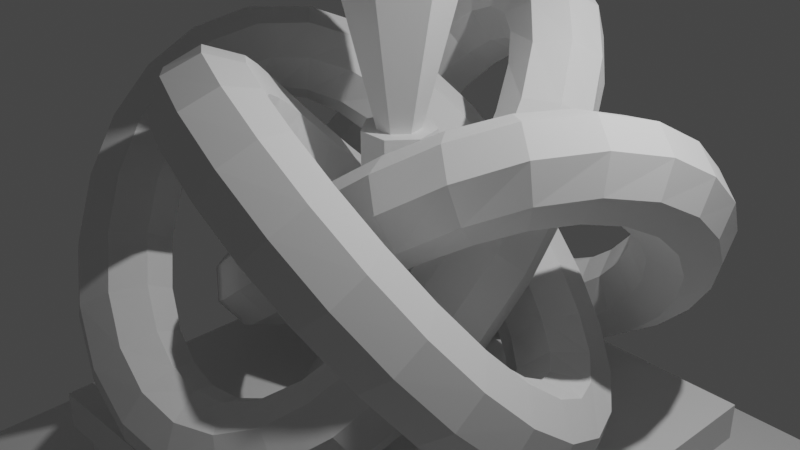# Source: TorusKnotStatue.blend  (saved by Blender 2.92.15; exported with 4.5.12 LTS)
import bpy
from mathutils import Matrix  # noqa: F401  (used for matrix-valued properties, if any)

bpy.ops.wm.read_factory_settings(use_empty=True)
scene = bpy.context.scene
scene.name = 'Scene'

# ---- collections
col_collection = bpy.data.collections.new('Collection'); scene.collection.children.link(col_collection)

# ---- world
world_world = bpy.data.worlds.new('World'); scene.world = world_world
world_world.use_nodes = True; world_world.node_tree.nodes.clear()
_N = world_world.node_tree.nodes; _L = world_world.node_tree.links
n0 = _N.new('ShaderNodeOutputWorld'); n0.name = 'World Output'; n0.location = (300, 300)
n1 = _N.new('ShaderNodeBackground'); n1.name = 'Background'; n1.location = (10, 300)
n1.inputs[0].default_value = (0.05088, 0.05088, 0.05088, 1.0)
_L.new(n1.outputs[0], n0.inputs[0])
n0.is_active_output = True
world_world.color = (0.05088, 0.05088, 0.05088)
world_world.use_sun_shadow = False
world_world.sun_shadow_jitter_overblur = 0.0

# ---- cameras
cam_camera = bpy.data.cameras.new('Camera')
cam_camera.clip_end = 100.0
cam_camera.ortho_scale = 7.314

# ---- lights
light_light = bpy.data.lights.new('Light', 'POINT')
light_light.transmission_factor = 0.0
light_light.energy = 1000.0
light_light.shadow_soft_size = 0.1
light_light.shadow_maximum_resolution = 0.006
light_light.use_absolute_resolution = True

# ---- meshes
me_torusknot = bpy.data.meshes.new('TorusKnot')
me_torusknot.from_pydata([(0.6679, -0.02547, -0.02467), (0.814, -0.264, 0.2365), (1.167, -0.3479, 0.3591), (1.519, -0.228, 0.2714), (1.665, 0.02547, 0.02467), (1.519, 0.264, -0.2365), (1.167, 0.3479, -0.3591), (0.814, 0.228, -0.2714), (0.6262, 0.4563, 0.4364), (0.7645, 0.2375, 0.7182), (1.108, 0.1914, 0.8814), (1.454, 0.3449, 0.8304), (1.602, 0.6082, 0.595), (1.463, 0.827, 0.3132), (1.12, 0.8732, 0.15), (0.7736, 0.7196, 0.201), (0.4987, 0.9104, 0.8371), (0.6131, 0.7151, 1.146), (0.9301, 0.7091, 1.36), (1.264, 0.896, 1.354), (1.419, 1.166, 1.132), (1.305, 1.362, 0.8237), (0.9878, 1.368, 0.6095), (0.6539, 1.181, 0.615), (0.3087, 1.304, 1.136), (0.3779, 1.136, 1.472), (0.6419, 1.177, 1.746), (0.9461, 1.404, 1.797), (1.112, 1.683, 1.594), (1.043, 1.851, 1.257), (0.7791, 1.809, 0.9834), (0.4749, 1.583, 0.933), (0.09214, 1.607, 1.317), (0.09418, 1.471, 1.675), (0.2654, 1.572, 2.002), (0.5055, 1.85, 2.107), (0.6739, 2.144, 1.928), (0.6719, 2.28, 1.57), (0.5006, 2.18, 1.243), (0.2605, 1.901, 1.138), (-0.1274, 1.817, 1.4), (-0.2075, 1.71, 1.759), (-0.1687, 1.871, 2.104), (-0.03378, 2.205, 2.233), (0.1183, 2.517, 2.071), (0.1984, 2.623, 1.712), (0.1597, 2.462, 1.367), (0.02471, 2.128, 1.238), (-0.3727, 1.955, 1.4), (-0.531, 1.866, 1.737), (-0.6299, 2.062, 2.05), (-0.6115, 2.43, 2.156), (-0.4865, 2.752, 1.993), (-0.3283, 2.842, 1.656), (-0.2294, 2.645, 1.343), (-0.2478, 2.278, 1.237), (-0.6717, 2.024, 1.292), (-0.8872, 1.937, 1.596), (-1.091, 2.138, 1.85), (-1.164, 2.51, 1.905), (-1.063, 2.834, 1.729), (-0.8477, 2.921, 1.425), (-0.6438, 2.72, 1.171), (-0.5709, 2.349, 1.116), (-1.004, 2.006, 1.063), (-1.255, 1.912, 1.336), (-1.528, 2.099, 1.528), (-1.663, 2.458, 1.528), (-1.58, 2.777, 1.335), (-1.329, 2.871, 1.062), (-1.056, 2.685, 0.8691), (-0.9217, 2.326, 0.8695), (-1.329, 1.894, 0.732), (-1.601, 1.789, 0.9799), (-1.919, 1.952, 1.118), (-2.096, 2.288, 1.066), (-2.028, 2.599, 0.8535), (-1.756, 2.704, 0.6057), (-1.439, 2.541, 0.4674), (-1.262, 2.205, 0.5198), (-1.61, 1.695, 0.3435), (-1.894, 1.578, 0.5721), (-2.242, 1.71, 0.6608), (-2.45, 2.015, 0.5577), (-2.397, 2.312, 0.3232), (-2.113, 2.429, 0.09461), (-1.765, 2.296, 0.005853), (-1.557, 1.992, 0.1089), (-1.822, 1.428, -0.05243), (-2.112, 1.299, 0.1614), (-2.481, 1.392, 0.2021), (-2.712, 1.654, 0.04565), (-2.671, 1.93, -0.2162), (-2.381, 2.059, -0.43), (-2.012, 1.965, -0.4706), (-1.781, 1.704, -0.3142), (-1.949, 1.122, -0.4066), (-2.241, 0.9803, -0.2041), (-2.622, 1.021, -0.2129), (-2.867, 1.221, -0.4277), (-2.835, 1.462, -0.7227), (-2.543, 1.604, -0.9252), (-2.162, 1.563, -0.9164), (-1.916, 1.364, -0.7016), (-1.99, 0.8149, -0.6828), (-2.28, 0.6579, -0.4879), (-2.657, 0.6236, -0.544), (-2.901, 0.7323, -0.8184), (-2.868, 0.9201, -1.15), (-2.579, 1.077, -1.345), (-2.202, 1.111, -1.289), (-1.958, 1.003, -1.015), (-1.956, 0.5326, -0.8719), (-2.236, 0.36, -0.676), (-2.585, 0.2282, -0.7618), (-2.798, 0.2144, -1.079), (-2.751, 0.3266, -1.442), (-2.472, 0.4992, -1.638), (-2.123, 0.6311, -1.552), (-1.909, 0.6449, -1.235), (-1.847, 0.2687, -0.9847), (-2.111, 0.08851, -0.7745), (-2.408, -0.1409, -0.8512), (-2.563, -0.2851, -1.17), (-2.486, -0.2597, -1.544), (-2.222, -0.07945, -1.754), (-1.925, 0.15, -1.677), (-1.77, 0.2942, -1.359), (-1.644, 0.001101, -1.01), (-1.894, -0.1716, -0.7779), (-2.134, -0.4682, -0.8109), (-2.222, -0.7149, -1.09), (-2.108, -0.7671, -1.451), (-1.857, -0.5944, -1.683), (-1.618, -0.2979, -1.65), (-1.529, -0.0512, -1.372), (-1.336, -0.2582, -0.9179), (-1.579, -0.416, -0.6672), (-1.771, -0.7463, -0.6479), (-1.801, -1.056, -0.8713), (-1.65, -1.163, -1.206), (-1.408, -1.005, -1.457), (-1.216, -0.6747, -1.476), (-1.186, -0.3654, -1.253), (-0.9458, -0.4737, -0.7014), (-1.182, -0.6214, -0.4388), (-1.334, -0.9669, -0.3752), (-1.313, -1.308, -0.548), (-1.131, -1.444, -0.8559), (-0.895, -1.296, -1.119), (-0.7431, -0.951, -1.182), (-0.7641, -0.6102, -1.009), (-0.5014, -0.6155, -0.3875), (-0.7266, -0.7615, -0.1148), (-0.838, -1.114, -0.01577), (-0.7703, -1.466, -0.1485), (-0.5632, -1.612, -0.4353), (-0.3379, -1.466, -0.708), (-0.2265, -1.114, -0.807), (-0.2942, -0.7615, -0.6742), (-0.03089, -0.6682, -0.02388), (-0.238, -0.8142, 0.2629), (-0.3058, -1.167, 0.3956), (-0.1944, -1.519, 0.2966), (0.03089, -1.665, 0.02388), (0.238, -1.519, -0.2629), (0.3058, -1.167, -0.3956), (0.1944, -0.8142, -0.2966), (0.4397, -0.6287, 0.3341), (0.258, -0.7653, 0.642), (0.237, -1.106, 0.8148), (0.389, -1.451, 0.7513), (0.6248, -1.599, 0.4887), (0.8065, -1.463, 0.1807), (0.8275, -1.122, 0.007931), (0.6756, -0.7765, 0.07146), (0.8813, -0.5067, 0.6344), (0.731, -0.6138, 0.9696), (0.7607, -0.9232, 1.193), (0.953, -1.253, 1.174), (1.195, -1.411, 0.9229), (1.346, -1.304, 0.5877), (1.316, -0.9947, 0.3644), (1.124, -0.6644, 0.3837), (1.261, -0.3264, 0.8417), (1.147, -0.3787, 1.203), (1.235, -0.6254, 1.482), (1.475, -0.9219, 1.515), (1.725, -1.095, 1.283), (1.84, -1.042, 0.9213), (1.751, -0.7957, 0.6425), (1.512, -0.4991, 0.6095), (1.556, -0.1188, 0.951), (1.479, -0.09339, 1.325), (1.634, -0.2376, 1.644), (1.931, -0.467, 1.72), (2.195, -0.6472, 1.51), (2.272, -0.6727, 1.136), (2.117, -0.5284, 0.8176), (1.82, -0.299, 0.7409), (1.769, 0.1075, 0.9793), (1.722, 0.2198, 1.342), (1.936, 0.206, 1.659), (2.285, 0.07413, 1.745), (2.564, -0.09846, 1.549), (2.611, -0.2107, 1.186), (2.398, -0.1969, 0.8692), (2.049, -0.06507, 0.7834), (1.915, 0.377, 0.9232), (1.882, 0.5648, 1.255), (2.126, 0.6734, 1.529), (2.503, 0.6392, 1.586), (2.793, 0.4822, 1.391), (2.825, 0.2944, 1.059), (2.581, 0.1858, 0.7844), (2.204, 0.22, 0.7282), (1.986, 0.6976, 0.7584), (1.954, 0.9391, 1.053), (2.2, 1.139, 1.268), (2.58, 1.179, 1.277), (2.872, 1.037, 1.075), (2.905, 0.7958, 0.7796), (2.659, 0.5962, 0.5648), (2.278, 0.5556, 0.556), (1.967, 1.041, 0.4828), (1.926, 1.317, 0.7446), (2.158, 1.579, 0.901), (2.527, 1.672, 0.8604), (2.817, 1.543, 0.6465), (2.858, 1.267, 0.3847), (2.626, 1.006, 0.2283), (2.257, 0.9122, 0.2689), (1.853, 1.37, 0.1242), (1.8, 1.668, 0.3587), (2.008, 1.972, 0.4618), (2.356, 2.104, 0.373), (2.64, 1.987, 0.1444), (2.693, 1.69, -0.09011), (2.485, 1.386, -0.1932), (2.137, 1.253, -0.1044), (1.654, 1.651, -0.2726), (1.587, 1.962, -0.06036), (1.763, 2.298, -0.008012), (2.081, 2.461, -0.1462), (2.353, 2.356, -0.3941), (2.42, 2.045, -0.6063), (2.244, 1.709, -0.6587), (1.926, 1.546, -0.5204), (1.391, 1.861, -0.6567), (1.308, 2.181, -0.4635), (1.443, 2.539, -0.4632), (1.715, 2.726, -0.6559), (1.967, 2.632, -0.9288), (2.049, 2.312, -1.122), (1.915, 1.954, -1.122), (1.642, 1.767, -0.9296), (1.096, 1.987, -0.9805), (0.9956, 2.311, -0.8043), (1.069, 2.683, -0.8592), (1.272, 2.884, -1.113), (1.488, 2.797, -1.417), (1.589, 2.473, -1.593), (1.516, 2.101, -1.538), (1.312, 1.9, -1.284), (0.8105, 2.031, -1.214), (0.6856, 2.353, -1.051), (0.6672, 2.721, -1.157), (0.7661, 2.917, -1.47), (0.9244, 2.828, -1.807), (1.049, 2.505, -1.97), (1.068, 2.138, -1.864), (0.9688, 1.941, -1.551), (0.5525, 2.004, -1.361), (0.4004, 2.315, -1.199), (0.2654, 2.649, -1.328), (0.2267, 2.81, -1.673), (0.3068, 2.704, -2.032), (0.4589, 2.392, -2.194), (0.5938, 2.058, -2.065), (0.6326, 1.897, -1.72), (0.2954, 1.898, -1.43), (0.1271, 2.192, -1.252), (-0.1131, 2.471, -1.357), (-0.2843, 2.571, -1.684), (-0.2863, 2.435, -2.041), (-0.118, 2.142, -2.22), (0.1221, 1.863, -2.115), (0.2934, 1.762, -1.788), (0.01875, 1.686, -1.393), (-0.1474, 1.965, -1.191), (-0.4516, 2.191, -1.241), (-0.7156, 2.233, -1.515), (-0.7848, 2.065, -1.852), (-0.6186, 1.786, -2.054), (-0.3145, 1.56, -2.004), (-0.05044, 1.518, -1.73), (-0.2502, 1.365, -1.217), (-0.4054, 1.636, -0.9951), (-0.7393, 1.823, -0.9896), (-1.056, 1.817, -1.204), (-1.171, 1.621, -1.512), (-1.016, 1.351, -1.735), (-0.6817, 1.164, -1.74), (-0.3647, 1.17, -1.526), (-0.4711, 0.9624, -0.9054), (-0.6185, 1.226, -0.67), (-0.9653, 1.379, -0.619), (-1.308, 1.333, -0.7822), (-1.447, 1.114, -1.064), (-1.299, 0.851, -1.299), (-0.9525, 0.6974, -1.35), (-0.6095, 0.7436, -1.187), (-0.6152, 0.5068, -0.491), (-0.7613, 0.7603, -0.2443), (-1.114, 0.8802, -0.1566), (-1.467, 0.7963, -0.2792), (-1.613, 0.5577, -0.5403), (-1.467, 0.3043, -0.787), (-1.114, 0.1844, -0.8748), (-0.7613, 0.2683, -0.7522), (-0.6679, 0.02547, -0.02467), (-0.814, 0.264, 0.2365), (-1.167, 0.3479, 0.3591), (-1.519, 0.228, 0.2714), (-1.665, -0.02547, 0.02467), (-1.519, -0.264, -0.2365), (-1.167, -0.3479, -0.3591), (-0.814, -0.228, -0.2714), (-0.6262, -0.4563, 0.4364), (-0.7645, -0.2375, 0.7182), (-1.108, -0.1914, 0.8814), (-1.454, -0.3449, 0.8304), (-1.602, -0.6082, 0.595), (-1.463, -0.827, 0.3132), (-1.12, -0.8732, 0.15), (-0.7736, -0.7196, 0.201), (-0.4987, -0.9104, 0.8371), (-0.6131, -0.7151, 1.146), (-0.9301, -0.7091, 1.36), (-1.264, -0.896, 1.354), (-1.419, -1.166, 1.132), (-1.305, -1.362, 0.8237), (-0.9878, -1.368, 0.6095), (-0.6539, -1.181, 0.615), (-0.3087, -1.304, 1.136), (-0.3779, -1.136, 1.472), (-0.6419, -1.177, 1.746), (-0.9461, -1.404, 1.797), (-1.112, -1.683, 1.594), (-1.043, -1.851, 1.257), (-0.7791, -1.809, 0.9834), (-0.4749, -1.583, 0.933), (-0.09214, -1.607, 1.317), (-0.09418, -1.471, 1.675), (-0.2654, -1.572, 2.002), (-0.5055, -1.85, 2.107), (-0.6739, -2.144, 1.928), (-0.6719, -2.28, 1.57), (-0.5006, -2.18, 1.243), (-0.2605, -1.901, 1.138), (0.1274, -1.817, 1.4), (0.2075, -1.71, 1.759), (0.1687, -1.871, 2.104), (0.03378, -2.205, 2.233), (-0.1183, -2.517, 2.071), (-0.1984, -2.623, 1.712), (-0.1597, -2.462, 1.367), (-0.02471, -2.128, 1.238), (0.3727, -1.955, 1.4), (0.531, -1.866, 1.737), (0.6299, -2.062, 2.05), (0.6115, -2.43, 2.156), (0.4865, -2.752, 1.993), (0.3283, -2.842, 1.656), (0.2294, -2.645, 1.343), (0.2478, -2.278, 1.237), (0.6717, -2.024, 1.292), (0.8872, -1.937, 1.596), (1.091, -2.138, 1.85), (1.164, -2.51, 1.905), (1.063, -2.834, 1.729), (0.8477, -2.921, 1.425), (0.6438, -2.72, 1.171), (0.5709, -2.349, 1.116), (1.004, -2.006, 1.063), (1.255, -1.912, 1.336), (1.528, -2.099, 1.528), (1.663, -2.458, 1.528), (1.58, -2.777, 1.335), (1.329, -2.871, 1.062), (1.056, -2.685, 0.8691), (0.9217, -2.326, 0.8695), (1.329, -1.894, 0.732), (1.601, -1.789, 0.9799), (1.919, -1.952, 1.118), (2.096, -2.288, 1.066), (2.028, -2.599, 0.8535), (1.756, -2.704, 0.6057), (1.439, -2.541, 0.4674), (1.262, -2.205, 0.5198), (1.61, -1.695, 0.3435), (1.894, -1.578, 0.5721), (2.242, -1.71, 0.6608), (2.45, -2.015, 0.5577), (2.397, -2.312, 0.3232), (2.113, -2.429, 0.09461), (1.765, -2.296, 0.005853), (1.557, -1.992, 0.1089), (1.822, -1.428, -0.05243), (2.112, -1.299, 0.1614), (2.481, -1.392, 0.2021), (2.712, -1.654, 0.04565), (2.671, -1.93, -0.2162), (2.381, -2.059, -0.43), (2.012, -1.965, -0.4706), (1.781, -1.704, -0.3142), (1.949, -1.122, -0.4066), (2.241, -0.9803, -0.2041), (2.622, -1.021, -0.2129), (2.867, -1.221, -0.4277), (2.835, -1.462, -0.7227), (2.543, -1.604, -0.9252), (2.162, -1.563, -0.9164), (1.916, -1.364, -0.7016), (1.99, -0.8149, -0.6828), (2.28, -0.6579, -0.4879), (2.657, -0.6236, -0.544), (2.901, -0.7323, -0.8184), (2.868, -0.9201, -1.15), (2.579, -1.077, -1.345), (2.202, -1.111, -1.289), (1.958, -1.003, -1.015), (1.956, -0.5326, -0.8719), (2.236, -0.36, -0.676), (2.585, -0.2282, -0.7618), (2.798, -0.2144, -1.079), (2.751, -0.3266, -1.442), (2.472, -0.4992, -1.638), (2.123, -0.6311, -1.552), (1.909, -0.6449, -1.235), (1.847, -0.2687, -0.9847), (2.111, -0.08851, -0.7745), (2.408, 0.1409, -0.8512), (2.563, 0.2851, -1.17), (2.486, 0.2597, -1.544), (2.222, 0.07945, -1.754), (1.925, -0.15, -1.677), (1.77, -0.2942, -1.359), (1.644, -0.001101, -1.01), (1.894, 0.1716, -0.7779), (2.134, 0.4682, -0.8109), (2.222, 0.7149, -1.09), (2.108, 0.7671, -1.451), (1.857, 0.5944, -1.683), (1.618, 0.2979, -1.65), (1.529, 0.0512, -1.372), (1.336, 0.2582, -0.9179), (1.579, 0.416, -0.6672), (1.771, 0.7463, -0.6479), (1.801, 1.056, -0.8713), (1.65, 1.163, -1.206), (1.408, 1.005, -1.457), (1.216, 0.6747, -1.476), (1.186, 0.3654, -1.253), (0.9458, 0.4737, -0.7014), (1.182, 0.6214, -0.4388), (1.334, 0.9669, -0.3752), (1.313, 1.308, -0.548), (1.131, 1.444, -0.8559), (0.895, 1.296, -1.119), (0.7431, 0.951, -1.182), (0.7641, 0.6102, -1.009), (0.5014, 0.6155, -0.3875), (0.7266, 0.7615, -0.1148), (0.838, 1.114, -0.01577), (0.7703, 1.466, -0.1485), (0.5632, 1.612, -0.4353), (0.3379, 1.466, -0.708), (0.2265, 1.114, -0.807), (0.2942, 0.7615, -0.6742), (0.03089, 0.6682, -0.02388), (0.238, 0.8142, 0.2629), (0.3058, 1.167, 0.3956), (0.1944, 1.519, 0.2966), (-0.03089, 1.665, 0.02388), (-0.238, 1.519, -0.2629), (-0.3058, 1.167, -0.3956), (-0.1944, 0.8142, -0.2966), (-0.4397, 0.6287, 0.3341), (-0.258, 0.7653, 0.642), (-0.237, 1.106, 0.8148), (-0.389, 1.451, 0.7513), (-0.6248, 1.599, 0.4887), (-0.8065, 1.463, 0.1807), (-0.8275, 1.122, 0.007931), (-0.6756, 0.7765, 0.07146), (-0.8813, 0.5067, 0.6344), (-0.731, 0.6138, 0.9696), (-0.7607, 0.9232, 1.193), (-0.953, 1.253, 1.174), (-1.195, 1.411, 0.9229), (-1.346, 1.304, 0.5877), (-1.316, 0.9947, 0.3644), (-1.124, 0.6644, 0.3837), (-1.261, 0.3264, 0.8417), (-1.147, 0.3787, 1.203), (-1.235, 0.6254, 1.482), (-1.475, 0.9219, 1.515), (-1.725, 1.095, 1.283), (-1.84, 1.042, 0.9213), (-1.751, 0.7957, 0.6425), (-1.512, 0.4991, 0.6095), (-1.556, 0.1188, 0.951), (-1.479, 0.09339, 1.325), (-1.634, 0.2376, 1.644), (-1.931, 0.467, 1.72), (-2.195, 0.6472, 1.51), (-2.272, 0.6727, 1.136), (-2.117, 0.5284, 0.8176), (-1.82, 0.299, 0.7409), (-1.769, -0.1075, 0.9793), (-1.722, -0.2198, 1.342), (-1.936, -0.206, 1.659), (-2.285, -0.07413, 1.745), (-2.564, 0.09846, 1.549), (-2.611, 0.2107, 1.186), (-2.398, 0.1969, 0.8692), (-2.049, 0.06507, 0.7834), (-1.915, -0.377, 0.9232), (-1.882, -0.5648, 1.255), (-2.126, -0.6734, 1.529), (-2.503, -0.6392, 1.586), (-2.793, -0.4822, 1.391), (-2.825, -0.2944, 1.059), (-2.581, -0.1858, 0.7844), (-2.204, -0.22, 0.7282), (-1.986, -0.6976, 0.7584), (-1.954, -0.9391, 1.053), (-2.2, -1.139, 1.268), (-2.58, -1.179, 1.277), (-2.872, -1.037, 1.075), (-2.905, -0.7958, 0.7796), (-2.659, -0.5962, 0.5648), (-2.278, -0.5556, 0.556), (-1.967, -1.041, 0.4828), (-1.926, -1.317, 0.7446), (-2.158, -1.579, 0.901), (-2.527, -1.672, 0.8604), (-2.817, -1.543, 0.6465), (-2.858, -1.267, 0.3847), (-2.626, -1.006, 0.2283), (-2.257, -0.9122, 0.2689), (-1.853, -1.37, 0.1242), (-1.8, -1.668, 0.3587), (-2.008, -1.972, 0.4618), (-2.356, -2.104, 0.373), (-2.64, -1.987, 0.1444), (-2.693, -1.69, -0.09011), (-2.485, -1.386, -0.1932), (-2.137, -1.253, -0.1044), (-1.654, -1.651, -0.2726), (-1.587, -1.962, -0.06036), (-1.763, -2.298, -0.008012), (-2.081, -2.461, -0.1462), (-2.353, -2.356, -0.3941), (-2.42, -2.045, -0.6063), (-2.244, -1.709, -0.6587), (-1.926, -1.546, -0.5204), (-1.391, -1.861, -0.6567), (-1.308, -2.181, -0.4635), (-1.443, -2.539, -0.4632), (-1.715, -2.726, -0.6559), (-1.967, -2.632, -0.9288), (-2.049, -2.312, -1.122), (-1.915, -1.954, -1.122), (-1.642, -1.767, -0.9296), (-1.096, -1.987, -0.9805), (-0.9956, -2.311, -0.8043), (-1.069, -2.683, -0.8592), (-1.272, -2.884, -1.113), (-1.488, -2.797, -1.417), (-1.589, -2.473, -1.593), (-1.516, -2.101, -1.538), (-1.312, -1.9, -1.284), (-0.8105, -2.031, -1.214), (-0.6856, -2.353, -1.051), (-0.6672, -2.721, -1.157), (-0.7661, -2.917, -1.47), (-0.9244, -2.828, -1.807), (-1.049, -2.505, -1.97), (-1.068, -2.138, -1.864), (-0.9688, -1.941, -1.551), (-0.5525, -2.004, -1.361), (-0.4004, -2.315, -1.199), (-0.2654, -2.649, -1.328), (-0.2267, -2.81, -1.673), (-0.3068, -2.704, -2.032), (-0.4589, -2.392, -2.194), (-0.5938, -2.058, -2.065), (-0.6326, -1.897, -1.72), (-0.2954, -1.898, -1.43), (-0.1271, -2.192, -1.252), (0.1131, -2.471, -1.357), (0.2843, -2.571, -1.684), (0.2863, -2.435, -2.041), (0.118, -2.142, -2.22), (-0.1221, -1.863, -2.115), (-0.2934, -1.762, -1.788), (-0.01875, -1.686, -1.393), (0.1474, -1.965, -1.191), (0.4516, -2.191, -1.241), (0.7156, -2.233, -1.515), (0.7848, -2.065, -1.852), (0.6186, -1.786, -2.054), (0.3145, -1.56, -2.004), (0.05044, -1.518, -1.73), (0.2502, -1.365, -1.217), (0.4054, -1.636, -0.9951), (0.7393, -1.823, -0.9896), (1.056, -1.817, -1.204), (1.171, -1.621, -1.512), (1.016, -1.351, -1.735), (0.6817, -1.164, -1.74), (0.3647, -1.17, -1.526), (0.4711, -0.9624, -0.9054), (0.6185, -1.226, -0.67), (0.9653, -1.379, -0.619), (1.308, -1.333, -0.7822), (1.447, -1.114, -1.064), (1.299, -0.851, -1.299), (0.9525, -0.6974, -1.35), (0.6095, -0.7436, -1.187), (0.6152, -0.5068, -0.491), (0.7613, -0.7603, -0.2443), (1.114, -0.8802, -0.1566), (1.467, -0.7963, -0.2792), (1.613, -0.5577, -0.5403), (1.467, -0.3043, -0.787), (1.114, -0.1844, -0.8748), (0.7613, -0.2683, -0.7522)], [], [(1, 9, 8, 0), (2, 10, 9, 1), (3, 11, 10, 2), (4, 12, 11, 3), (5, 13, 12, 4), (6, 14, 13, 5), (7, 15, 14, 6), (0, 8, 15, 7), (9, 17, 16, 8), (10, 18, 17, 9), (11, 19, 18, 10), (12, 20, 19, 11), (13, 21, 20, 12), (14, 22, 21, 13), (15, 23, 22, 14), (8, 16, 23, 15), (17, 25, 24, 16), (18, 26, 25, 17), (19, 27, 26, 18), (20, 28, 27, 19), (21, 29, 28, 20), (22, 30, 29, 21), (23, 31, 30, 22), (16, 24, 31, 23), (25, 33, 32, 24), (26, 34, 33, 25), (27, 35, 34, 26), (28, 36, 35, 27), (29, 37, 36, 28), (30, 38, 37, 29), (31, 39, 38, 30), (24, 32, 39, 31), (33, 41, 40, 32), (34, 42, 41, 33), (35, 43, 42, 34), (36, 44, 43, 35), (37, 45, 44, 36), (38, 46, 45, 37), (39, 47, 46, 38), (32, 40, 47, 39), (41, 49, 48, 40), (42, 50, 49, 41), (43, 51, 50, 42), (44, 52, 51, 43), (45, 53, 52, 44), (46, 54, 53, 45), (47, 55, 54, 46), (40, 48, 55, 47), (49, 57, 56, 48), (50, 58, 57, 49), (51, 59, 58, 50), (52, 60, 59, 51), (53, 61, 60, 52), (54, 62, 61, 53), (55, 63, 62, 54), (48, 56, 63, 55), (57, 65, 64, 56), (58, 66, 65, 57), (59, 67, 66, 58), (60, 68, 67, 59), (61, 69, 68, 60), (62, 70, 69, 61), (63, 71, 70, 62), (56, 64, 71, 63), (65, 73, 72, 64), (66, 74, 73, 65), (67, 75, 74, 66), (68, 76, 75, 67), (69, 77, 76, 68), (70, 78, 77, 69), (71, 79, 78, 70), (64, 72, 79, 71), (73, 81, 80, 72), (74, 82, 81, 73), (75, 83, 82, 74), (76, 84, 83, 75), (77, 85, 84, 76), (78, 86, 85, 77), (79, 87, 86, 78), (72, 80, 87, 79), (81, 89, 88, 80), (82, 90, 89, 81), (83, 91, 90, 82), (84, 92, 91, 83), (85, 93, 92, 84), (86, 94, 93, 85), (87, 95, 94, 86), (80, 88, 95, 87), (89, 97, 96, 88), (90, 98, 97, 89), (91, 99, 98, 90), (92, 100, 99, 91), (93, 101, 100, 92), (94, 102, 101, 93), (95, 103, 102, 94), (88, 96, 103, 95), (97, 105, 104, 96), (98, 106, 105, 97), (99, 107, 106, 98), (100, 108, 107, 99), (101, 109, 108, 100), (102, 110, 109, 101), (103, 111, 110, 102), (96, 104, 111, 103), (105, 113, 112, 104), (106, 114, 113, 105), (107, 115, 114, 106), (108, 116, 115, 107), (109, 117, 116, 108), (110, 118, 117, 109), (111, 119, 118, 110), (104, 112, 119, 111), (113, 121, 120, 112), (114, 122, 121, 113), (115, 123, 122, 114), (116, 124, 123, 115), (117, 125, 124, 116), (118, 126, 125, 117), (119, 127, 126, 118), (112, 120, 127, 119), (121, 129, 128, 120), (122, 130, 129, 121), (123, 131, 130, 122), (124, 132, 131, 123), (125, 133, 132, 124), (126, 134, 133, 125), (127, 135, 134, 126), (120, 128, 135, 127), (129, 137, 136, 128), (130, 138, 137, 129), (131, 139, 138, 130), (132, 140, 139, 131), (133, 141, 140, 132), (134, 142, 141, 133), (135, 143, 142, 134), (128, 136, 143, 135), (137, 145, 144, 136), (138, 146, 145, 137), (139, 147, 146, 138), (140, 148, 147, 139), (141, 149, 148, 140), (142, 150, 149, 141), (143, 151, 150, 142), (136, 144, 151, 143), (145, 153, 152, 144), (146, 154, 153, 145), (147, 155, 154, 146), (148, 156, 155, 147), (149, 157, 156, 148), (150, 158, 157, 149), (151, 159, 158, 150), (144, 152, 159, 151), (153, 161, 160, 152), (154, 162, 161, 153), (155, 163, 162, 154), (156, 164, 163, 155), (157, 165, 164, 156), (158, 166, 165, 157), (159, 167, 166, 158), (152, 160, 167, 159), (161, 169, 168, 160), (162, 170, 169, 161), (163, 171, 170, 162), (164, 172, 171, 163), (165, 173, 172, 164), (166, 174, 173, 165), (167, 175, 174, 166), (160, 168, 175, 167), (169, 177, 176, 168), (170, 178, 177, 169), (171, 179, 178, 170), (172, 180, 179, 171), (173, 181, 180, 172), (174, 182, 181, 173), (175, 183, 182, 174), (168, 176, 183, 175), (177, 185, 184, 176), (178, 186, 185, 177), (179, 187, 186, 178), (180, 188, 187, 179), (181, 189, 188, 180), (182, 190, 189, 181), (183, 191, 190, 182), (176, 184, 191, 183), (185, 193, 192, 184), (186, 194, 193, 185), (187, 195, 194, 186), (188, 196, 195, 187), (189, 197, 196, 188), (190, 198, 197, 189), (191, 199, 198, 190), (184, 192, 199, 191), (193, 201, 200, 192), (194, 202, 201, 193), (195, 203, 202, 194), (196, 204, 203, 195), (197, 205, 204, 196), (198, 206, 205, 197), (199, 207, 206, 198), (192, 200, 207, 199), (201, 209, 208, 200), (202, 210, 209, 201), (203, 211, 210, 202), (204, 212, 211, 203), (205, 213, 212, 204), (206, 214, 213, 205), (207, 215, 214, 206), (200, 208, 215, 207), (209, 217, 216, 208), (210, 218, 217, 209), (211, 219, 218, 210), (212, 220, 219, 211), (213, 221, 220, 212), (214, 222, 221, 213), (215, 223, 222, 214), (208, 216, 223, 215), (217, 225, 224, 216), (218, 226, 225, 217), (219, 227, 226, 218), (220, 228, 227, 219), (221, 229, 228, 220), (222, 230, 229, 221), (223, 231, 230, 222), (216, 224, 231, 223), (225, 233, 232, 224), (226, 234, 233, 225), (227, 235, 234, 226), (228, 236, 235, 227), (229, 237, 236, 228), (230, 238, 237, 229), (231, 239, 238, 230), (224, 232, 239, 231), (233, 241, 240, 232), (234, 242, 241, 233), (235, 243, 242, 234), (236, 244, 243, 235), (237, 245, 244, 236), (238, 246, 245, 237), (239, 247, 246, 238), (232, 240, 247, 239), (241, 249, 248, 240), (242, 250, 249, 241), (243, 251, 250, 242), (244, 252, 251, 243), (245, 253, 252, 244), (246, 254, 253, 245), (247, 255, 254, 246), (240, 248, 255, 247), (249, 257, 256, 248), (250, 258, 257, 249), (251, 259, 258, 250), (252, 260, 259, 251), (253, 261, 260, 252), (254, 262, 261, 253), (255, 263, 262, 254), (248, 256, 263, 255), (257, 265, 264, 256), (258, 266, 265, 257), (259, 267, 266, 258), (260, 268, 267, 259), (261, 269, 268, 260), (262, 270, 269, 261), (263, 271, 270, 262), (256, 264, 271, 263), (265, 273, 272, 264), (266, 274, 273, 265), (267, 275, 274, 266), (268, 276, 275, 267), (269, 277, 276, 268), (270, 278, 277, 269), (271, 279, 278, 270), (264, 272, 279, 271), (273, 281, 280, 272), (274, 282, 281, 273), (275, 283, 282, 274), (276, 284, 283, 275), (277, 285, 284, 276), (278, 286, 285, 277), (279, 287, 286, 278), (272, 280, 287, 279), (281, 289, 288, 280), (282, 290, 289, 281), (283, 291, 290, 282), (284, 292, 291, 283), (285, 293, 292, 284), (286, 294, 293, 285), (287, 295, 294, 286), (280, 288, 295, 287), (289, 297, 296, 288), (290, 298, 297, 289), (291, 299, 298, 290), (292, 300, 299, 291), (293, 301, 300, 292), (294, 302, 301, 293), (295, 303, 302, 294), (288, 296, 303, 295), (297, 305, 304, 296), (298, 306, 305, 297), (299, 307, 306, 298), (300, 308, 307, 299), (301, 309, 308, 300), (302, 310, 309, 301), (303, 311, 310, 302), (296, 304, 311, 303), (305, 313, 312, 304), (306, 314, 313, 305), (307, 315, 314, 306), (308, 316, 315, 307), (309, 317, 316, 308), (310, 318, 317, 309), (311, 319, 318, 310), (304, 312, 319, 311), (313, 321, 320, 312), (314, 322, 321, 313), (315, 323, 322, 314), (316, 324, 323, 315), (317, 325, 324, 316), (318, 326, 325, 317), (319, 327, 326, 318), (312, 320, 327, 319), (321, 329, 328, 320), (322, 330, 329, 321), (323, 331, 330, 322), (324, 332, 331, 323), (325, 333, 332, 324), (326, 334, 333, 325), (327, 335, 334, 326), (320, 328, 335, 327), (329, 337, 336, 328), (330, 338, 337, 329), (331, 339, 338, 330), (332, 340, 339, 331), (333, 341, 340, 332), (334, 342, 341, 333), (335, 343, 342, 334), (328, 336, 343, 335), (337, 345, 344, 336), (338, 346, 345, 337), (339, 347, 346, 338), (340, 348, 347, 339), (341, 349, 348, 340), (342, 350, 349, 341), (343, 351, 350, 342), (336, 344, 351, 343), (345, 353, 352, 344), (346, 354, 353, 345), (347, 355, 354, 346), (348, 356, 355, 347), (349, 357, 356, 348), (350, 358, 357, 349), (351, 359, 358, 350), (344, 352, 359, 351), (353, 361, 360, 352), (354, 362, 361, 353), (355, 363, 362, 354), (356, 364, 363, 355), (357, 365, 364, 356), (358, 366, 365, 357), (359, 367, 366, 358), (352, 360, 367, 359), (361, 369, 368, 360), (362, 370, 369, 361), (363, 371, 370, 362), (364, 372, 371, 363), (365, 373, 372, 364), (366, 374, 373, 365), (367, 375, 374, 366), (360, 368, 375, 367), (369, 377, 376, 368), (370, 378, 377, 369), (371, 379, 378, 370), (372, 380, 379, 371), (373, 381, 380, 372), (374, 382, 381, 373), (375, 383, 382, 374), (368, 376, 383, 375), (377, 385, 384, 376), (378, 386, 385, 377), (379, 387, 386, 378), (380, 388, 387, 379), (381, 389, 388, 380), (382, 390, 389, 381), (383, 391, 390, 382), (376, 384, 391, 383), (385, 393, 392, 384), (386, 394, 393, 385), (387, 395, 394, 386), (388, 396, 395, 387), (389, 397, 396, 388), (390, 398, 397, 389), (391, 399, 398, 390), (384, 392, 399, 391), (393, 401, 400, 392), (394, 402, 401, 393), (395, 403, 402, 394), (396, 404, 403, 395), (397, 405, 404, 396), (398, 406, 405, 397), (399, 407, 406, 398), (392, 400, 407, 399), (401, 409, 408, 400), (402, 410, 409, 401), (403, 411, 410, 402), (404, 412, 411, 403), (405, 413, 412, 404), (406, 414, 413, 405), (407, 415, 414, 406), (400, 408, 415, 407), (409, 417, 416, 408), (410, 418, 417, 409), (411, 419, 418, 410), (412, 420, 419, 411), (413, 421, 420, 412), (414, 422, 421, 413), (415, 423, 422, 414), (408, 416, 423, 415), (417, 425, 424, 416), (418, 426, 425, 417), (419, 427, 426, 418), (420, 428, 427, 419), (421, 429, 428, 420), (422, 430, 429, 421), (423, 431, 430, 422), (416, 424, 431, 423), (425, 433, 432, 424), (426, 434, 433, 425), (427, 435, 434, 426), (428, 436, 435, 427), (429, 437, 436, 428), (430, 438, 437, 429), (431, 439, 438, 430), (424, 432, 439, 431), (433, 441, 440, 432), (434, 442, 441, 433), (435, 443, 442, 434), (436, 444, 443, 435), (437, 445, 444, 436), (438, 446, 445, 437), (439, 447, 446, 438), (432, 440, 447, 439), (441, 449, 448, 440), (442, 450, 449, 441), (443, 451, 450, 442), (444, 452, 451, 443), (445, 453, 452, 444), (446, 454, 453, 445), (447, 455, 454, 446), (440, 448, 455, 447), (449, 457, 456, 448), (450, 458, 457, 449), (451, 459, 458, 450), (452, 460, 459, 451), (453, 461, 460, 452), (454, 462, 461, 453), (455, 463, 462, 454), (448, 456, 463, 455), (457, 465, 464, 456), (458, 466, 465, 457), (459, 467, 466, 458), (460, 468, 467, 459), (461, 469, 468, 460), (462, 470, 469, 461), (463, 471, 470, 462), (456, 464, 471, 463), (465, 473, 472, 464), (466, 474, 473, 465), (467, 475, 474, 466), (468, 476, 475, 467), (469, 477, 476, 468), (470, 478, 477, 469), (471, 479, 478, 470), (464, 472, 479, 471), (473, 481, 480, 472), (474, 482, 481, 473), (475, 483, 482, 474), (476, 484, 483, 475), (477, 485, 484, 476), (478, 486, 485, 477), (479, 487, 486, 478), (472, 480, 487, 479), (481, 489, 488, 480), (482, 490, 489, 481), (483, 491, 490, 482), (484, 492, 491, 483), (485, 493, 492, 484), (486, 494, 493, 485), (487, 495, 494, 486), (480, 488, 495, 487), (489, 497, 496, 488), (490, 498, 497, 489), (491, 499, 498, 490), (492, 500, 499, 491), (493, 501, 500, 492), (494, 502, 501, 493), (495, 503, 502, 494), (488, 496, 503, 495), (497, 505, 504, 496), (498, 506, 505, 497), (499, 507, 506, 498), (500, 508, 507, 499), (501, 509, 508, 500), (502, 510, 509, 501), (503, 511, 510, 502), (496, 504, 511, 503), (505, 513, 512, 504), (506, 514, 513, 505), (507, 515, 514, 506), (508, 516, 515, 507), (509, 517, 516, 508), (510, 518, 517, 509), (511, 519, 518, 510), (504, 512, 519, 511), (513, 521, 520, 512), (514, 522, 521, 513), (515, 523, 522, 514), (516, 524, 523, 515), (517, 525, 524, 516), (518, 526, 525, 517), (519, 527, 526, 518), (512, 520, 527, 519), (521, 529, 528, 520), (522, 530, 529, 521), (523, 531, 530, 522), (524, 532, 531, 523), (525, 533, 532, 524), (526, 534, 533, 525), (527, 535, 534, 526), (520, 528, 535, 527), (529, 537, 536, 528), (530, 538, 537, 529), (531, 539, 538, 530), (532, 540, 539, 531), (533, 541, 540, 532), (534, 542, 541, 533), (535, 543, 542, 534), (528, 536, 543, 535), (537, 545, 544, 536), (538, 546, 545, 537), (539, 547, 546, 538), (540, 548, 547, 539), (541, 549, 548, 540), (542, 550, 549, 541), (543, 551, 550, 542), (536, 544, 551, 543), (545, 553, 552, 544), (546, 554, 553, 545), (547, 555, 554, 546), (548, 556, 555, 547), (549, 557, 556, 548), (550, 558, 557, 549), (551, 559, 558, 550), (544, 552, 559, 551), (553, 561, 560, 552), (554, 562, 561, 553), (555, 563, 562, 554), (556, 564, 563, 555), (557, 565, 564, 556), (558, 566, 565, 557), (559, 567, 566, 558), (552, 560, 567, 559), (561, 569, 568, 560), (562, 570, 569, 561), (563, 571, 570, 562), (564, 572, 571, 563), (565, 573, 572, 564), (566, 574, 573, 565), (567, 575, 574, 566), (560, 568, 575, 567), (569, 577, 576, 568), (570, 578, 577, 569), (571, 579, 578, 570), (572, 580, 579, 571), (573, 581, 580, 572), (574, 582, 581, 573), (575, 583, 582, 574), (568, 576, 583, 575), (577, 585, 584, 576), (578, 586, 585, 577), (579, 587, 586, 578), (580, 588, 587, 579), (581, 589, 588, 580), (582, 590, 589, 581), (583, 591, 590, 582), (576, 584, 591, 583), (585, 593, 592, 584), (586, 594, 593, 585), (587, 595, 594, 586), (588, 596, 595, 587), (589, 597, 596, 588), (590, 598, 597, 589), (591, 599, 598, 590), (584, 592, 599, 591), (593, 601, 600, 592), (594, 602, 601, 593), (595, 603, 602, 594), (596, 604, 603, 595), (597, 605, 604, 596), (598, 606, 605, 597), (599, 607, 606, 598), (592, 600, 607, 599), (601, 609, 608, 600), (602, 610, 609, 601), (603, 611, 610, 602), (604, 612, 611, 603), (605, 613, 612, 604), (606, 614, 613, 605), (607, 615, 614, 606), (600, 608, 615, 607), (609, 617, 616, 608), (610, 618, 617, 609), (611, 619, 618, 610), (612, 620, 619, 611), (613, 621, 620, 612), (614, 622, 621, 613), (615, 623, 622, 614), (608, 616, 623, 615), (617, 625, 624, 616), (618, 626, 625, 617), (619, 627, 626, 618), (620, 628, 627, 619), (621, 629, 628, 620), (622, 630, 629, 621), (623, 631, 630, 622), (616, 624, 631, 623), (625, 633, 632, 624), (626, 634, 633, 625), (627, 635, 634, 626), (628, 636, 635, 627), (629, 637, 636, 628), (630, 638, 637, 629), (631, 639, 638, 630), (624, 632, 639, 631), (633, 1, 0, 632), (634, 2, 1, 633), (635, 3, 2, 634), (636, 4, 3, 635), (637, 5, 4, 636), (638, 6, 5, 637), (639, 7, 6, 638), (632, 0, 7, 639)])
_uv = me_torusknot.uv_layers.new(name='UVMap')
_uv.uv.foreach_set('vector', [0.368, 0.6182, 0.6188, 0.8591, 0.7282, 0.7182, 0.4873, 0.4877, 1.083, 0.6796, 1.054, 0.9407, 0.8823, 0.8591, 0.907, 0.6182, 1.26, 0.386, 1.227, 0.6725, 1.054, 0.5957, 1.083, 0.326, 0.5127, 0.5123, 0.8041, 0.7975, 0.6725, 0.9152, 0.386, 0.6357, 0.632, 0.3818, 0.9135, 0.6566, 0.8041, 0.7975, 0.5127, 0.5123, 1.083, 0.3204, 1.06, 0.575, 1.232, 0.6566, 1.26, 0.3818, 0.907, 0.614, 0.8868, 0.8598, 1.06, 0.9366, 1.083, 0.674, 0.4873, 0.4877, 0.7282, 0.7182, 0.8598, 0.6005, 0.614, 0.3643, 0.6188, 0.8591, 0.8575, 1.073, 0.9552, 0.9185, 0.7282, 0.7182, 1.054, 0.9407, 0.965, 1.18, 0.8065, 1.073, 0.8823, 0.8591, 1.227, 0.6725, 1.132, 0.948, 0.965, 0.8546, 1.054, 0.5957, 0.8041, 0.7975, 1.083, 1.066, 0.948, 1.177, 0.6725, 0.9152, 0.9135, 0.6566, 1.181, 0.9119, 1.083, 1.066, 0.8041, 0.7975, 1.06, 0.575, 0.9939, 0.8047, 1.152, 0.9119, 1.232, 0.6566, 0.8868, 0.8598, 0.8269, 1.09, 0.9939, 1.184, 1.06, 0.9366, 0.7282, 0.7182, 0.9552, 0.9185, 1.09, 0.8075, 0.8598, 0.6005, 0.8575, 1.073, 1.068, 1.236, 1.152, 1.068, 0.9552, 0.9185, 0.965, 1.18, 0.821, 1.373, 0.689, 1.236, 0.8065, 1.073, 1.132, 0.948, 0.9731, 1.202, 0.821, 1.089, 0.965, 0.8546, 1.083, 1.066, 1.342, 1.297, 1.202, 1.398, 0.948, 1.177, 1.181, 0.9119, 1.425, 1.129, 1.342, 1.297, 1.083, 1.066, 0.9939, 0.8047, 0.8895, 0.9917, 1.022, 1.129, 1.152, 0.9119, 0.8269, 1.09, 0.7374, 1.291, 0.8895, 1.405, 0.9939, 1.184, 0.9552, 0.9185, 1.152, 1.068, 1.291, 0.9665, 1.09, 0.8075, 1.068, 1.236, 1.235, 1.337, 1.304, 1.159, 1.152, 1.068, 0.821, 1.373, 0.6327, 1.501, 0.5471, 1.337, 0.689, 1.236, 0.9731, 1.202, 0.7528, 1.425, 0.6327, 1.286, 0.821, 1.089, 1.056, 1.342, 0.837, 1.572, 0.7528, 1.425, 0.9731, 1.202, 1.425, 1.129, 1.64, 1.285, 1.572, 1.464, 1.342, 1.297, 0.8895, 0.9917, 0.7503, 1.122, 0.8359, 1.285, 1.022, 1.129, 0.7374, 1.291, 0.6302, 1.45, 0.7503, 1.59, 0.8895, 1.405, 1.152, 1.068, 1.304, 1.159, 1.45, 1.069, 1.291, 0.9665, 1.235, 1.337, 1.355, 1.38, 1.408, 1.2, 1.304, 1.159, 0.6327, 1.501, 0.4156, 1.552, 0.3963, 1.38, 0.5471, 1.337, 0.7528, 1.425, 0.4831, 1.603, 0.4156, 1.436, 0.6327, 1.286, 0.837, 1.572, 0.5592, 1.758, 0.4831, 1.603, 0.7528, 1.425, 0.8359, 1.285, 0.5992, 1.356, 0.5592, 1.536, 0.837, 1.464, 0.7503, 1.122, 0.5798, 1.184, 0.5992, 1.356, 0.8359, 1.285, 0.6302, 1.45, 0.5124, 1.564, 0.5798, 1.731, 0.7503, 1.59, 0.5461, 1.304, 0.4363, 1.408, 0.5124, 1.564, 0.6302, 1.45, 0.3963, 1.38, 0.2345, 1.368, 0.3136, 1.2, 0.4363, 1.2, 0.4156, 1.552, 0.1851, 1.525, 0.2345, 1.368, 0.3963, 1.38, 0.4831, 1.603, 0.1943, 1.715, 0.1851, 1.531, 0.4156, 1.436, 0.5592, 1.758, 0.2567, 1.876, 0.1943, 1.715, 0.4831, 1.603, 0.5992, 1.356, 0.3359, 1.328, 0.2567, 1.496, 0.5592, 1.536, 0.5798, 1.184, 0.3853, 1.171, 0.3359, 1.328, 0.5992, 1.356, 0.5124, 1.564, 0.3761, 1.639, 0.3853, 1.823, 0.5798, 1.731, 0.4363, 1.408, 0.3136, 1.478, 0.3761, 1.639, 0.5124, 1.564, 0.2345, 1.368, 0.0564, 1.298, 0.1642, 1.146, 0.3136, 1.2, 0.1851, 1.525, -0.04557, 1.425, 0.0564, 1.298, 0.2345, 1.368, 0.1943, 1.715, -0.08203, 1.755, -0.04557, 1.569, 0.1851, 1.531, 0.2567, 1.876, -0.03161, 1.917, -0.08203, 1.755, 0.1943, 1.715, 0.3359, 1.328, 0.07615, 1.212, -0.03161, 1.364, 0.2567, 1.496, 0.3853, 1.171, 0.1781, 1.085, 0.07615, 1.212, 0.3359, 1.328, 0.3761, 1.639, 0.2146, 1.674, 0.1781, 1.86, 0.3853, 1.823, 0.3136, 1.478, 0.1642, 1.512, 0.2146, 1.674, 0.3761, 1.639, 0.0564, 1.298, -0.1277, 1.168, -0.002121, 1.031, 0.1642, 1.146, -0.04557, 1.425, -0.2641, 1.264, -0.1277, 1.168, 0.0564, 1.298, -0.08203, 1.755, -0.3314, 1.729, -0.2641, 1.55, -0.04557, 1.569, -0.03161, 1.917, -0.2901, 1.889, -0.3314, 1.729, -0.08203, 1.755, 0.07615, 1.212, -0.1645, 1.031, -0.2901, 1.167, -0.03161, 1.364, 0.1781, 1.085, -0.02809, 0.9346, -0.1645, 1.031, 0.07615, 1.212, 0.2146, 1.674, 0.03916, 1.663, -0.02809, 1.842, 0.1781, 1.86, 0.1642, 1.512, -0.002121, 1.503, 0.03916, 1.663, 0.2146, 1.674, -0.1277, 1.168, -0.3006, 0.9899, -0.1646, 0.866, -0.002121, 1.031, -0.2641, 1.264, -0.4594, 1.059, -0.3006, 0.9899, -0.1277, 1.168, -0.3314, 1.729, -0.5478, 1.644, -0.4594, 1.476, -0.2641, 1.55, 1.889, 1.167, 1.799, 0.9267, 1.644, 1.033, 1.729, 1.264, -0.1645, 1.031, -0.378, 0.8028, -0.5141, 0.9267, -0.2901, 1.167, -0.02809, 0.9346, -0.2193, 0.7337, -0.378, 0.8028, -0.1645, 1.031, 0.03916, 1.663, -0.1309, 1.603, -0.2193, 1.77, -0.02809, 1.842, 1.503, 1.031, 1.447, 0.866, 1.603, 0.7599, 1.663, 0.9347, -0.3006, 0.9899, -0.4471, 0.786, -0.3052, 0.6717, -0.1646, 0.866, -0.4594, 1.059, -0.621, 0.8304, -0.4471, 0.786, -0.3006, 0.9899, 1.644, 1.033, 1.507, 0.7789, 1.355, 0.8304, 1.476, 1.059, 1.799, 0.9267, 1.656, 0.6616, 1.507, 0.7789, 1.644, 1.033, -0.378, 0.8028, -0.5564, 0.5473, -0.6983, 0.6616, -0.5141, 0.9267, -0.2193, 0.7337, -0.3825, 0.5029, -0.5564, 0.5473, -0.378, 0.8028, 1.603, 0.7599, 1.496, 0.5545, 1.648, 0.5029, 1.77, 0.7337, 1.447, 0.866, 1.347, 0.6717, 1.496, 0.5545, 1.603, 0.7599, -0.4471, 0.786, -0.5559, 0.5807, -0.4109, 0.4738, -0.3052, 0.6717, -0.621, 0.8304, -0.7403, 0.601, -0.5559, 0.5807, -0.4471, 0.786, 1.507, 0.7789, 1.327, 0.5228, 1.196, 0.601, 1.355, 0.8304, 1.656, 0.6616, 1.465, 0.3919, 1.327, 0.5228, 1.507, 0.7789, -0.5564, 0.5473, -0.6906, 0.285, -0.8356, 0.3919, -0.6983, 0.6616, -0.3825, 0.5029, -0.5062, 0.2647, -0.6906, 0.285, -0.5564, 0.5473, 1.496, 0.5545, 1.352, 0.3429, 1.483, 0.2647, 1.648, 0.5029, 1.347, 0.6717, 1.214, 0.4738, 1.352, 0.3429, 1.496, 0.5545, -0.5559, 0.5807, -0.6205, 0.3979, -0.4745, 0.2967, -0.4109, 0.4738, -0.7403, 0.601, -0.8108, 0.3936, -0.6205, 0.3979, -0.5559, 0.5807, 1.327, 0.5228, 1.11, 0.2861, 1.01, 0.3936, 1.196, 0.601, 1.465, 0.3919, 1.231, 0.1386, 1.11, 0.2861, 1.327, 0.5228, -0.6906, 0.285, -0.7714, 0.03742, -0.9174, 0.1386, -0.8356, 0.3919, -0.5062, 0.2647, -0.5812, 0.04179, -0.7714, 0.03742, -0.6906, 0.285, 1.352, 0.3429, 1.182, 0.1492, 1.282, 0.04179, 1.483, 0.2647, 1.214, 0.4738, 1.061, 0.2967, 1.182, 0.1492, 1.352, 0.3429, 0.9902, 0.3979, 0.8289, 0.2561, 0.9074, 0.1586, 1.061, 0.2967, -0.8108, 1.01, -0.8284, 0.8118, -0.6399, 0.8289, -0.6205, 0.9902, 1.11, 0.2861, 0.8661, 0.0908, 0.8118, 0.228, 1.01, 0.3936, 1.231, 0.1386, 0.96, -0.07512, 0.8661, 0.0908, 1.11, 0.2861, 1.302, 0.03742, 1.039, -0.1726, 0.96, -0.07512, 1.231, 0.1386, -0.5812, 1.282, -0.6008, 1.056, -0.7893, 1.039, -0.7714, 1.302, 1.182, 0.1492, 1.001, -0.007328, 1.056, -0.1445, 1.282, 0.04179, 1.061, 0.2967, 0.9074, 0.1586, 1.001, -0.007328, 1.182, 0.1492, -0.6399, 0.8289, -0.6179, 0.68, -0.478, 0.7663, -0.4952, 0.9074, -0.8284, 0.8118, -0.7923, 0.6141, -0.6179, 0.68, -0.6399, 0.8289, 0.8661, 0.0908, 0.6072, -0.03954, 0.6141, 0.1191, 0.8118, 0.228, 0.96, -0.07512, 0.6633, -0.221, 0.6072, -0.03954, 0.8661, 0.0908, -0.7893, 1.039, -0.7358, 0.7496, -0.8757, 0.6633, -0.9341, 0.96, -0.6008, 1.056, -0.5614, 0.8155, -0.7358, 0.7496, -0.7893, 1.039, 1.001, -0.007328, 0.8224, -0.1174, 0.8155, -0.276, 1.056, -0.1445, 0.9074, 0.1586, 0.7663, 0.06404, 0.8224, -0.1174, 1.001, -0.007328, -0.6179, 0.68, -0.5557, 0.5443, -0.4236, 0.6344, -0.478, 0.7663, -0.7923, 0.6141, -0.704, 0.4296, -0.5557, 0.5443, -0.6179, 0.68, 0.6072, -0.03954, 0.3574, -0.08497, 0.4296, 0.07438, 0.6141, 0.1191, 0.6633, -0.221, 0.3702, -0.272, 0.3574, -0.08497, 0.6072, -0.03954, -0.7358, 0.7496, -0.6109, 0.4603, -0.743, 0.3702, -0.8757, 0.6633, -0.5614, 0.8155, -0.4627, 0.575, -0.6109, 0.4603, -0.7358, 0.7496, 0.8224, -0.1174, 0.6471, -0.1793, 0.575, -0.3387, 0.8155, -0.276, 0.7663, 0.06404, 0.6344, 0.007663, 0.6471, -0.1793, 0.8224, -0.1174, -0.5557, 0.5443, -0.447, 0.4142, -0.3218, 0.5006, -0.4236, 0.6344, -0.704, 0.4296, -0.5668, 0.2659, -0.447, 0.4142, -0.5557, 0.5443, 0.3574, -0.08497, 0.1426, -0.0449, 0.2659, 0.09454, 0.4296, 0.07438, 0.3702, -0.272, 0.1164, -0.2256, 0.1426, -0.0449, 0.3574, -0.08497, -0.6109, 0.4603, -0.4286, 0.2028, -0.5538, 0.1164, -0.743, 0.3702, -0.4627, 0.575, -0.3088, 0.3511, -0.4286, 0.2028, -0.6109, 0.4603, 0.6471, -0.1793, 0.4744, -0.1858, 0.3511, -0.3252, 0.575, -0.3387, 0.6344, 0.007663, 0.5006, -0.005063, 0.4744, -0.1858, 0.6471, -0.1793, -0.447, 0.4142, -0.2894, 0.292, -0.1682, 0.3709, -0.3218, 0.5006, -0.5668, 0.2659, -0.3855, 0.1269, -0.2894, 0.292, -0.447, 0.4142, 0.1426, -0.0449, -0.0278, 0.06437, 0.1269, 0.176, 0.2659, 0.09454, -0.5538, -0.2256, -0.3252, -0.1032, -0.4004, 0.06437, -0.611, -0.0449, -0.4286, 0.2028, -0.2041, -0.002497, -0.3252, -0.08138, -0.5538, 0.1164, -0.3088, 0.3511, -0.1079, 0.1626, -0.2041, -0.002497, -0.4286, 0.2028, 0.4744, -0.1858, 0.3173, -0.1266, 0.1626, -0.2382, 0.3511, -0.3252, -0.3218, -0.005063, -0.1682, 0.04104, -0.09305, -0.1266, -0.2645, -0.1858, -0.2894, 0.1664, -0.09082, 0.2806, 0.02712, 0.1493, -0.1682, 0.04104, -0.3855, 0.1269, -0.1668, 0.01657, -0.09082, 0.1893, -0.2894, 0.292, -0.4004, -0.0278, -0.1563, -0.1538, -0.1668, 0.01657, -0.3855, 0.1269, -0.3252, -0.1032, -0.06546, 0.07203, -0.1563, 0.226, -0.4004, 0.06437, -0.2041, -0.2286, 0.05248, -0.0593, -0.06546, 0.07203, -0.3252, -0.1032, -0.1079, 0.1626, 0.1284, 0.02449, 0.05248, -0.1482, -0.2041, -0.002497, -0.09305, 0.3173, 0.1179, 0.1949, 0.1284, 0.02449, -0.1079, 0.1626, -0.1682, 0.04104, 0.02712, 0.1493, 0.1179, -0.004658, -0.09305, -0.1266, -0.09082, 0.2806, 0.1367, 0.4426, 0.2493, 0.3062, 0.02712, 0.1493, -0.1668, 0.01657, 0.08098, -0.05699, 0.1367, 0.1192, -0.09082, 0.1893, -0.1563, -0.1538, 0.1148, -0.2332, 0.08098, -0.05699, -0.1668, 0.01657, -0.06546, 0.07203, 0.2184, 0.2824, 0.1148, 0.4257, -0.1563, 0.226, 0.05248, -0.0593, 0.331, 0.146, 0.2184, 0.2824, -0.06546, 0.07203, 0.1284, 0.02449, 0.3867, -0.05699, 0.331, -0.2332, 0.05248, -0.1482, 0.1179, 0.1949, 0.3529, 0.1192, 0.3867, -0.05699, 0.1284, 0.02449, 0.02712, 0.1493, 0.2493, 0.3062, 0.3529, 0.1629, 0.1179, -0.004658, 0.1367, 0.4426, 0.381, 0.6314, 0.4846, 0.4881, 0.2493, 0.3062, 0.08098, -0.05699, 0.3471, -0.08333, 0.381, 0.0929, 0.1367, 0.1192, 0.1148, -0.2332, 0.4028, -0.2596, 0.3471, -0.08333, 0.08098, -0.05699, 0.2184, 0.2824, 0.5154, 0.5119, 0.4028, 0.6483, 0.1148, 0.4257, 0.331, 0.146, 0.619, 0.3686, 0.5154, 0.5119, 0.2184, 0.2824, 0.3867, -0.05699, 0.6529, -0.08333, 0.619, -0.2596, 0.331, -0.2332, 0.3529, 0.1192, 0.5972, 0.0929, 0.6529, -0.08333, 0.3867, -0.05699, 0.2493, 0.3062, 0.4846, 0.4881, 0.5972, 0.3517, 0.3529, 0.1629, 0.381, 0.6314, 0.629, 0.821, 0.7198, 0.6671, 0.4846, 0.4881, 0.3471, -0.08333, 0.6185, -0.05303, 0.629, 0.1174, 0.381, 0.0929, 0.4028, -0.2596, 0.6945, -0.2257, 0.6185, -0.05303, 0.3471, -0.08333, 0.5154, 0.5119, 0.8124, 0.7443, 0.6945, 0.8757, 0.4028, 0.6483, 0.619, 0.3686, 0.9032, 0.5904, 0.8124, 0.7443, 0.5154, 0.5119, 0.6529, -0.08333, 0.9138, -0.06095, 0.9032, -0.2313, 0.619, -0.2596, 0.5972, 0.0929, 0.8378, 0.1118, 0.9138, -0.06095, 0.6529, -0.08333, 0.4846, 0.4881, 0.7198, 0.6671, 0.8378, 0.5357, 0.5972, 0.3517, 0.629, 0.821, 0.8655, 0.9848, 0.9407, 0.8172, 0.7198, 0.6671, 0.6185, -0.05303, 0.8804, 0.03842, 0.8655, 0.1931, 0.629, 0.1174, 0.6945, -0.2257, 0.9765, -0.1267, 0.8804, 0.03842, 0.6185, -0.05303, 0.8124, 0.7443, 1.098, 0.9615, 0.9765, 1.087, 0.6945, 0.8757, 0.9032, 0.5904, 1.173, 0.7939, 1.098, 0.9615, 0.8124, 0.7443, 0.9138, -0.06095, 1.158, 0.002639, 1.173, -0.152, 0.9032, -0.2313, 0.8378, 0.1118, 1.062, 0.1678, 1.158, 0.002639, 0.9138, -0.06095, 0.7198, 0.6671, 0.9407, 0.8172, 1.062, 0.6919, 0.8378, 0.5357, 0.8655, 0.9848, 1.073, 1.102, 1.131, 0.9208, 0.9407, 0.8172, 0.8804, 0.03842, 1.118, 0.1873, 1.073, 0.3107, 0.8655, 0.1931, 0.9765, -0.1267, 1.238, 0.03904, 1.118, 0.1873, 0.8804, 0.03842, 1.098, 0.9615, 1.363, 1.141, 1.238, 1.257, 0.9765, 1.087, 1.173, 0.7939, 1.42, 0.9607, 1.363, 1.141, 1.098, 0.9615, 0.002639, 0.6822, 0.1022, 0.8212, -0.02117, 0.9607, -0.152, 0.7939, 1.062, 0.1678, 1.256, 0.2505, 1.376, 0.1022, 1.158, 0.002639, 0.9407, 0.8172, 1.131, 0.9208, 1.256, 0.8047, 1.062, 0.6919, 1.073, 1.102, 1.24, 1.163, 1.278, 0.9755, 1.131, 0.9208, 0.1873, 1.241, 0.3812, 1.322, 0.4533, 1.163, 0.3107, 1.102, 1.238, 0.03904, 1.465, 0.2665, 1.317, 0.3812, 1.118, 0.1873, 1.363, -0.04731, 1.597, 0.1764, 1.465, 0.2665, 1.238, 0.03904, 1.42, 0.9607, 1.636, 1.068, 1.597, 1.255, 1.363, 1.141, 0.1022, 0.8212, 0.2358, 0.9088, 0.1637, 1.068, -0.02117, 0.9607, 1.256, 0.2505, 1.41, 0.3505, 1.558, 0.2358, 1.376, 0.1022, 1.131, 0.3368, 1.278, 0.4406, 1.41, 0.3505, 1.256, 0.2505, 0.4533, 1.163, 0.6099, 1.171, 0.5538, 0.9896, 0.4406, 0.9755, 0.3812, 1.322, 0.603, 1.33, 0.6099, 1.171, 0.4533, 1.163, 1.465, 0.2665, 1.642, 0.5371, 1.468, 0.603, 1.317, 0.3812, 1.597, 0.1764, 1.782, 0.4508, 1.642, 0.5371, 1.465, 0.2665, 0.1637, 1.068, 0.3946, 1.093, 0.4508, 1.275, 0.1764, 1.255, 0.2358, 0.9088, 0.4016, 0.9346, 0.3946, 1.093, 0.1637, 1.068, 1.41, 0.3505, 1.524, 0.4675, 1.699, 0.4016, 1.558, 0.2358, 1.278, 0.4406, 1.384, 0.5538, 1.524, 0.4675, 1.41, 0.3505, 0.6099, 1.171, 0.7824, 1.128, 0.6885, 0.9616, 0.5538, 0.9896, 0.603, 1.33, 0.8367, 1.265, 0.7824, 1.128, 0.6099, 1.171, 1.642, 0.5371, 1.752, 0.8196, 1.563, 0.8367, 1.468, 0.603, 1.782, 0.4508, 1.896, 0.7411, 1.752, 0.8196, 1.642, 0.5371, 0.3946, 1.093, 0.6472, 1.029, 0.7411, 1.195, 0.4508, 1.275, 0.4016, 0.9346, 0.5929, 0.8922, 0.6472, 1.029, 0.3946, 1.093, 1.524, 0.4675, 1.602, 0.61, 1.791, 0.5929, 1.699, 0.4016, 1.384, 0.5538, 1.457, 0.6885, 1.602, 0.61, 1.524, 0.4675, 0.7824, 1.128, 0.9696, 1.027, 0.8488, 0.8792, 0.6885, 0.9616, 0.8367, 1.265, 1.069, 1.134, 0.9696, 1.027, 0.7824, 1.128, 1.752, 0.8196, 1.79, 1.09, 1.6, 1.069, 1.563, 0.8367, 1.896, 0.7411, 1.936, 1.019, 1.79, 1.09, 1.752, 0.8196, 0.6472, 1.029, 0.8979, 0.8898, 1.019, 1.037, 0.7411, 1.195, 0.5929, 0.8922, 0.7981, 0.7824, 0.8979, 0.8898, 0.6472, 1.029, 1.602, 0.61, 1.639, 0.7778, 1.829, 0.7981, 1.791, 0.5929, 1.457, 0.6885, 1.493, 0.8488, 1.639, 0.7778, 1.602, 0.61, 0.9696, 1.027, 1.159, 0.8723, 1.021, 0.7414, 0.8488, 0.8792, 1.069, 1.134, 1.289, 0.9505, 1.159, 0.8723, 0.9696, 1.027, 1.79, 1.09, 1.763, 1.336, 1.579, 1.289, 1.6, 1.069, 1.019, 1.037, 1.272, 0.8233, 1.336, 0.9302, 1.09, 1.139, 0.8979, 0.8898, 1.134, 0.6924, 1.272, 0.8233, 1.019, 1.037, 0.7981, 0.7824, 1.003, 0.6142, 1.134, 0.6924, 0.8979, 0.8898, 1.639, 0.7778, 1.629, 0.9561, 1.813, 1.003, 1.829, 0.7981, 0.8488, 0.8792, 1.021, 0.7414, 0.9561, 0.6345, 0.7778, 0.778, 1.159, 0.8723, 1.334, 0.6794, 1.185, 0.5621, 1.021, 0.7414, 1.289, 0.9505, 1.486, 0.7309, 1.334, 0.6794, 1.159, 0.8723, 1.763, 0.9302, 1.678, 0.6865, 1.504, 0.7309, 1.579, 0.9505, 1.908, 0.8233, 1.82, 0.5722, 1.678, 0.6865, 1.763, 0.9302, 1.134, 0.6924, 1.345, 0.4549, 1.494, 0.5722, 1.272, 0.8233, 1.003, 0.6142, 1.193, 0.4034, 1.345, 0.4549, 1.134, 0.6924, 1.629, 0.6345, 1.569, 0.4478, 1.743, 0.4034, 1.813, 0.6142, 1.484, 0.7414, 1.427, 0.5621, 1.569, 0.4478, 1.629, 0.6345, 1.334, 0.6794, 1.481, 0.4698, 1.326, 0.3637, 1.185, 0.5621, 1.486, 0.7309, 1.649, 0.496, 1.481, 0.4698, 1.334, 0.6794, 1.678, 0.6865, 1.54, 0.4269, 1.382, 0.496, 1.504, 0.7309, 1.82, 0.5722, 1.676, 0.303, 1.54, 0.4269, 1.678, 0.6865, 1.345, 0.4549, 1.522, 0.1968, 1.678, 0.303, 1.494, 0.5722, 1.193, 0.4034, 1.355, 0.1707, 1.522, 0.1968, 1.345, 0.4549, 1.569, 0.4478, 1.463, 0.2398, 1.622, 0.1707, 1.743, 0.4034, 1.427, 0.5621, 1.327, 0.3637, 1.463, 0.2398, 1.569, 0.4478, 1.481, 0.4698, 1.59, 0.2682, 1.431, 0.1716, 1.326, 0.3637, 1.649, 0.496, 1.77, 0.2684, 1.59, 0.2682, 1.481, 0.4698, 1.54, 0.4269, 1.358, 0.172, 1.221, 0.2684, 1.382, 0.496, 1.676, 0.303, 1.483, 0.0356, 1.358, 0.172, 1.54, 0.4269, 1.522, 0.1968, 1.656, -0.061, 1.816, 0.0356, 1.678, 0.303, 1.355, 0.1707, 1.477, -0.06117, 1.656, -0.061, 1.522, 0.1968, 1.463, 0.2398, 1.321, 0.0352, 1.457, -0.06117, 1.622, 0.1707, 1.327, 0.3637, 1.195, 0.1716, 1.321, 0.0352, 1.463, 0.2398, 1.59, 0.2682, 1.656, 0.09783, 1.493, 0.009745, 1.431, 0.1716, 1.221, 1.77, 1.034, 1.841, 0.9978, 1.656, 1.154, 1.59, 1.358, 0.172, 1.136, -0.05645, 1.034, 0.07042, 1.221, 0.2684, 1.483, 0.0356, 1.244, -0.2084, 1.136, -0.05645, 1.358, 0.172, 1.656, -0.061, 1.736, -0.2965, 1.898, -0.2084, 1.816, 0.0356, 1.457, 1.477, 1.258, 1.55, 1.294, 1.736, 1.525, 1.656, 1.321, 0.0352, 1.156, -0.1422, 1.258, -0.2691, 1.457, -0.06117, 1.195, 0.1716, 1.048, 0.009745, 1.156, -0.1422, 1.321, 0.0352, 0.9978, 1.656, 0.8428, 1.677, 0.9053, 1.515, 1.048, 1.493, 1.034, 1.841, 0.8336, 1.86, 0.8428, 1.677, 0.9978, 1.656, 1.136, -0.05645, 0.883, -0.235, 0.8336, -0.07848, 1.034, 0.07042, 1.244, -0.2084, 0.9622, -0.4034, 0.883, -0.235, 1.136, -0.05645, 1.294, 1.736, 1.025, 1.753, 0.9622, 1.914, 1.244, 1.898, 1.258, 1.55, 1.034, 1.569, 1.025, 1.753, 1.294, 1.736, 1.156, -0.1422, 0.9844, -0.2755, 1.034, -0.432, 1.258, -0.2691, 1.048, 0.009745, 0.9053, -0.1071, 0.9844, -0.2755, 1.156, -0.1422, 0.8428, 1.677, 0.7002, 1.658, 0.7762, 1.502, 0.9053, 1.515, 0.8336, 1.86, 0.6327, 1.825, 0.7002, 1.658, 0.8428, 1.677, 0.883, -0.235, 0.6133, -0.3364, 0.6327, -0.1639, 0.8336, -0.07848, 0.9622, -0.4034, 0.6534, -0.5158, 0.6133, -0.3364, 0.883, -0.235, 1.025, 1.753, 0.7294, 1.696, 0.6534, 1.852, 0.9622, 1.914, 1.034, 1.569, 0.7969, 1.529, 0.7294, 1.696, 1.025, 1.753, 0.9844, -0.2755, 0.8163, -0.3598, 0.7969, -0.5323, 1.034, -0.432, 0.9053, -0.1071, 0.7762, -0.1804, 0.8163, -0.3598, 0.9844, -0.2755, 0.7002, 1.658, 0.5635, 1.596, 0.6477, 1.449, 0.7762, 1.502, 0.6327, 1.825, 0.4435, 1.735, 0.5635, 1.596, 0.7002, 1.658, 0.6133, -0.3364, 0.3578, -0.3418, 0.4435, -0.1783, 0.6327, -0.1639, 0.6534, -0.5158, 0.3568, -0.5206, 0.3578, -0.3418, 0.6133, -0.3364, 0.7294, 1.696, 0.441, 1.571, 0.3568, 1.718, 0.6534, 1.852, 0.7969, 1.529, 0.5611, 1.431, 0.441, 1.571, 0.7294, 1.696, 0.8163, -0.3598, 0.6467, -0.3939, 0.5611, -0.5574, 0.7969, -0.5323, 0.7762, -0.1804, 0.6477, -0.2151, 0.6467, -0.3939, 0.8163, -0.3598, 0.5635, 1.596, 0.4263, 1.482, 0.5094, 1.343, 0.6477, 1.449, 0.4435, 1.735, 0.2742, 1.596, 0.4263, 1.482, 0.5635, 1.596, 0.3578, -0.3418, 0.1422, -0.2575, 0.2742, -0.1206, 0.4435, -0.1783, 0.3568, -0.5206, 0.1076, -0.4259, 0.1422, -0.2575, 0.3578, -0.3418, 0.441, 1.571, 0.1907, 1.393, 0.1076, 1.533, 0.3568, 1.718, 0.5611, 1.431, 0.3428, 1.28, 0.1907, 1.393, 0.441, 1.571, 0.6467, -0.3939, 0.4748, -0.365, 0.3428, -0.502, 0.5611, -0.5574, 0.6477, -0.2151, 0.5094, -0.1966, 0.4748, -0.365, 0.6467, -0.3939, 0.4263, 1.482, 0.2973, 1.318, 0.3749, 1.183, 0.5094, 1.343, 0.2742, 1.596, 0.1303, 1.411, 0.2973, 1.318, 0.4263, 1.482, 0.1422, -0.2575, -0.02818, -0.102, 0.1303, 0.005186, 0.2742, -0.1206, 1.533, -0.4259, 1.311, -0.2562, 1.408, -0.102, 1.617, -0.2575, 1.393, -0.5272, 1.176, -0.3673, 1.311, -0.2562, 1.533, -0.4259, 0.3428, 1.28, 0.1592, 1.082, -0.007782, 1.176, 0.1907, 1.393, 0.4748, -0.365, 0.3177, -0.2629, 0.1592, -0.37, 0.3428, -0.502, 1.343, -0.1966, 1.183, -0.1086, 1.085, -0.2629, 1.259, -0.365, 1.318, 0.002427, 1.113, 0.165, 0.9812, 0.04732, 1.183, -0.1086, 0.1303, 1.411, 0.01733, 1.19, 0.1907, 1.113, 0.2973, 1.318, -0.02818, -0.102, -0.1542, 0.1089, 0.01733, 0.1905, 0.1303, 0.005186, 1.311, -0.2562, 1.057, -0.032, 1.167, 0.1089, 1.408, -0.102, 1.176, -0.3673, 0.9255, -0.1497, 1.057, -0.032, 1.311, -0.2562, 0.1592, 1.082, 0.02373, 0.8487, -0.1497, 0.9255, -0.007782, 1.176, 0.3177, -0.2629, 0.1953, -0.0936, 0.02373, -0.1752, 0.1592, -0.37, 1.183, -0.1086, 0.9812, 0.04732, 0.8718, -0.0936, 1.085, -0.2629, 1.113, 0.165, 0.8801, 0.3779, 0.7534, 0.2545, 0.9812, 0.04732, 0.01733, 1.19, -0.05699, 0.9401, 0.1193, 0.8801, 0.1907, 1.113, -0.1542, 0.1089, -0.2333, 0.3604, -0.05699, 0.4217, 0.01733, 0.1905, 1.057, -0.032, 0.7789, 0.2298, 0.8981, 0.3604, 1.167, 0.1089, 0.9255, -0.1497, 0.6521, 0.1065, 0.7789, 0.2298, 1.057, -0.032, 0.02373, 0.8487, -0.05699, 0.5922, -0.2333, 0.6521, -0.1497, 0.9255, 0.1953, -0.0936, 0.1193, 0.1239, -0.05699, 0.06261, 0.02373, -0.1752, 0.9812, 0.04732, 0.7534, 0.2545, 0.6341, 0.1239, 0.8718, -0.0936, 0.8801, 0.3779, 0.632, 0.6182, 0.5127, 0.4877, 0.7534, 0.2545, -0.05699, 0.9401, -0.08333, 0.674, 0.093, 0.632, 0.1193, 0.8801, -0.2333, 0.3604, -0.2597, 0.6357, -0.08333, 0.6796, -0.05699, 0.4217, 0.7789, 0.2298, 0.4873, 0.5123, 0.614, 0.6357, 0.8981, 0.3604, 0.6521, 0.1065, 0.368, 0.3818, 0.4873, 0.5123, 0.7789, 0.2298, -0.05699, 0.5922, -0.08333, 0.326, -0.2597, 0.368, -0.2333, 0.6521, 0.1193, 0.1239, 0.093, 0.3643, -0.08333, 0.3204, -0.05699, 0.06261, 0.7534, 0.2545, 0.5127, 0.4877, 0.386, 0.3643, 0.6341, 0.1239, 0.632, 0.6182, 0.3812, 0.8591, 0.2718, 0.7182, 0.5127, 0.4877, -0.08333, 0.6796, -0.05378, 0.9407, 0.1177, 0.8591, 0.093, 0.6182, -0.2597, 0.614, -0.2272, 0.3275, -0.05378, 0.4043, -0.08333, 0.674, 0.4873, 0.5123, 0.1959, 0.7975, 0.3275, 0.9152, 0.614, 0.6357, 0.368, 0.3818, 0.08649, 0.6566, 0.1959, 0.7975, 0.4873, 0.5123, -0.08333, 0.3204, -0.06019, 0.575, -0.2317, 0.6566, -0.2597, 0.3818, 0.093, 0.386, 0.1132, 0.1402, -0.06019, 0.06341, -0.08333, 0.326, 0.5127, 0.4877, 0.2718, 0.7182, 0.1402, 0.6005, 0.386, 0.3643, 0.3812, 0.8591, 0.1425, 1.073, 0.0448, 0.9185, 0.2718, 0.7182, -0.05378, 0.9407, 0.03495, 1.18, 0.1935, 1.073, 0.1177, 0.8591, -0.2272, 0.3275, -0.132, 0.05199, 0.03495, 0.1454, -0.05378, 0.4043, 0.1959, 0.7975, -0.08314, 1.066, 0.05199, 1.177, 0.3275, 0.9152, 0.08649, 0.6566, -0.1808, 0.9119, -0.08314, 1.066, 0.1959, 0.7975, -0.06019, 0.575, 0.00611, 0.8047, -0.1524, 0.9119, -0.2317, 0.6566, 0.1132, 0.1402, 0.1731, -0.09033, 0.00611, -0.1838, -0.06019, 0.06341, 0.2718, 0.7182, 0.0448, 0.9185, -0.09033, 0.8075, 0.1402, 0.6005, 0.1425, 1.073, -0.06795, 1.236, -0.1519, 1.068, 0.0448, 0.9185, 0.03495, 1.18, 0.179, 1.373, 0.311, 1.236, 0.1935, 1.073, -0.132, 0.05199, 0.02694, -0.2021, 0.179, -0.08874, 0.03495, 0.1454, -0.08314, 1.066, -0.3416, 1.297, -0.2021, 1.398, 0.05199, 1.177, -0.1808, 0.9119, -0.4255, 1.129, -0.3416, 1.297, -0.08314, 1.066, 0.00611, 0.8047, 0.1105, 0.9917, -0.02154, 1.129, -0.1524, 0.9119, 0.1731, -0.09033, 0.2626, -0.2914, 0.1105, -0.4047, 0.00611, -0.1838, 0.0448, 0.9185, -0.1519, 1.068, -0.2914, 0.9665, -0.09033, 0.8075, -0.06795, 1.236, -0.2354, 1.337, -0.3035, 1.159, -0.1519, 1.068, 0.179, 1.373, 0.3673, 1.501, 0.4529, 1.337, 0.311, 1.236, 0.02694, -0.2021, 0.2472, -0.4252, 0.3673, -0.2858, 0.179, -0.08874, -0.05614, -0.3416, 0.163, -0.572, 0.2472, -0.4252, 0.02694, -0.2021, -0.4255, 1.129, -0.6402, 1.285, -0.572, 1.464, -0.3416, 1.297, 0.1105, 0.9917, 0.2497, 1.122, 0.1641, 1.285, -0.02154, 1.129, 0.2626, -0.2914, 0.3698, -0.4503, 0.2497, -0.5898, 0.1105, -0.4047, -0.1519, 1.068, -0.3035, 1.159, -0.4503, 1.069, -0.2914, 0.9665, -0.2354, 1.337, -0.3552, 1.38, -0.4084, 1.2, -0.3035, 1.159, 0.3673, 1.501, 0.5844, 1.552, 0.6037, 1.38, 0.4529, 1.337, 0.2472, -0.4252, 0.5169, -0.6026, 0.5844, -0.4356, 0.3673, -0.2858, 0.163, -0.572, 0.4408, -0.7583, 0.5169, -0.6026, 0.2472, -0.4252, 0.1641, 1.285, 0.4008, 1.356, 0.4408, 1.536, 0.163, 1.464, 0.2497, 1.122, 0.4202, 1.184, 0.4008, 1.356, 0.1641, 1.285, 0.3698, -0.4503, 0.4876, -0.5641, 0.4202, -0.7311, 0.2497, -0.5898, 0.4539, -0.3035, 0.5637, -0.4084, 0.4876, -0.5641, 0.3698, -0.4503, 0.6037, 1.38, 0.7655, 1.368, 0.6864, 1.2, 0.5637, 1.2, 0.5844, 1.552, 0.8149, 1.525, 0.7655, 1.368, 0.6037, 1.38, 0.5169, -0.6026, 0.8057, -0.7148, 0.8149, -0.5312, 0.5844, -0.4356, 0.4408, -0.7583, 0.7433, -0.8762, 0.8057, -0.7148, 0.5169, -0.6026, 0.4008, 1.356, 0.6641, 1.328, 0.7433, 1.496, 0.4408, 1.536, 0.4202, 1.184, 0.6147, 1.171, 0.6641, 1.328, 0.4008, 1.356, 0.4876, -0.5641, 0.6239, -0.6389, 0.6147, -0.8225, 0.4202, -0.7311, 0.5637, -0.4084, 0.6864, -0.4775, 0.6239, -0.6389, 0.4876, -0.5641, 0.7655, 1.368, 0.9436, 1.298, 0.8358, 1.146, 0.6864, 1.2, 0.8149, 1.525, 1.046, 1.425, 0.9436, 1.298, 0.7655, 1.368, 0.8057, -0.7148, 1.082, -0.755, 1.046, -0.5691, 0.8149, -0.5312, 0.7433, -0.8762, 1.032, -0.9172, 1.082, -0.755, 0.8057, -0.7148, 0.6641, 1.328, 0.9239, 1.212, 1.032, 1.364, 0.7433, 1.496, 0.6147, 1.171, 0.8219, 1.085, 0.9239, 1.212, 0.6641, 1.328, 0.6239, -0.6389, 0.7854, -0.6743, 0.8219, -0.8601, 0.6147, -0.8225, 0.6864, -0.4775, 0.8358, -0.5121, 0.7854, -0.6743, 0.6239, -0.6389, 0.9436, 1.298, 1.128, 1.168, 1.002, 1.031, 0.8358, 1.146, 1.046, 1.425, 1.264, 1.264, 1.128, 1.168, 0.9436, 1.298, 1.082, -0.755, 1.331, -0.7288, 1.264, -0.5496, 1.046, -0.5691, 1.032, -0.9172, 1.29, -0.8887, 1.331, -0.7288, 1.082, -0.755, 0.9239, 1.212, 1.164, 1.031, 1.29, 1.167, 1.032, 1.364, 0.8219, 1.085, 1.028, 0.9346, 1.164, 1.031, 0.9239, 1.212, 0.7854, -0.6743, 0.9608, -0.6632, 1.028, -0.8423, 0.8219, -0.8601, 0.8358, -0.5121, 1.002, -0.5032, 0.9608, -0.6632, 0.7854, -0.6743, 1.128, 1.168, 1.301, 0.9899, 1.165, 0.866, 1.002, 1.031, 1.264, 1.264, 1.459, 1.059, 1.301, 0.9899, 1.128, 1.168, 1.331, -0.7288, 1.548, -0.6438, 1.459, -0.4762, 1.264, -0.5496, -0.8887, 1.167, -0.7994, 0.9267, -0.6438, 1.033, -0.7288, 1.264, 1.164, 1.031, 1.378, 0.8028, 1.514, 0.9267, 1.29, 1.167, 1.028, 0.9346, 1.219, 0.7337, 1.378, 0.8028, 1.164, 1.031, 0.9608, -0.6632, 1.131, -0.6027, 1.219, -0.7703, 1.028, -0.8423, -0.5032, 1.031, -0.4471, 0.866, -0.6027, 0.7599, -0.6632, 0.9347, 1.301, 0.9899, 1.447, 0.786, 1.305, 0.6717, 1.165, 0.866, 1.459, 1.059, 1.621, 0.8304, 1.447, 0.786, 1.301, 0.9899, -0.6438, 1.033, -0.5073, 0.7789, -0.3552, 0.8304, -0.4762, 1.059, -0.7994, 0.9267, -0.6561, 0.6616, -0.5073, 0.7789, -0.6438, 1.033, 1.378, 0.8028, 1.556, 0.5473, 1.698, 0.6616, 1.514, 0.9267, 1.219, 0.7337, 1.382, 0.5029, 1.556, 0.5473, 1.378, 0.8028, -0.6027, 0.7599, -0.4962, 0.5545, -0.6482, 0.5029, -0.7703, 0.7337, -0.4471, 0.866, -0.3474, 0.6717, -0.4962, 0.5545, -0.6027, 0.7599, 1.447, 0.786, 1.556, 0.5807, 1.411, 0.4738, 1.305, 0.6717, 1.621, 0.8304, 1.74, 0.601, 1.556, 0.5807, 1.447, 0.786, -0.5073, 0.7789, -0.3268, 0.5228, -0.1961, 0.601, -0.3552, 0.8304, -0.6561, 0.6616, -0.4648, 0.3919, -0.3268, 0.5228, -0.5073, 0.7789, 1.556, 0.5473, 1.691, 0.285, 1.836, 0.3919, 1.698, 0.6616, 1.382, 0.5029, 1.506, 0.2647, 1.691, 0.285, 1.556, 0.5473, -0.4962, 0.5545, -0.3519, 0.3429, -0.4826, 0.2647, -0.6482, 0.5029, -0.3474, 0.6717, -0.2138, 0.4738, -0.3519, 0.3429, -0.4962, 0.5545, 1.556, 0.5807, 1.621, 0.3979, 1.475, 0.2967, 1.411, 0.4738, 1.74, 0.601, 1.811, 0.3936, 1.621, 0.3979, 1.556, 0.5807, -0.3268, 0.5228, -0.1103, 0.2861, -0.0105, 0.3936, -0.1961, 0.601, -0.4648, 0.3919, -0.231, 0.1386, -0.1103, 0.2861, -0.3268, 0.5228, 1.691, 0.285, 1.771, 0.03742, 1.917, 0.1386, 1.836, 0.3919, 1.506, 0.2647, 1.581, 0.04179, 1.771, 0.03742, 1.691, 0.285, -0.3519, 0.3429, -0.1819, 0.1492, -0.2817, 0.04179, -0.4826, 0.2647, -0.2138, 0.4738, -0.06118, 0.2967, -0.1819, 0.1492, -0.3519, 0.3429, 0.009838, 0.3979, 0.1711, 0.2561, 0.09257, 0.1586, -0.06118, 0.2967, 1.811, -0.0105, 1.828, 0.1882, 1.64, 0.1711, 1.621, 0.009838, -0.1103, 0.2861, 0.1339, 0.0908, 0.1882, 0.228, -0.0105, 0.3936, -0.231, 0.1386, 0.03997, -0.07512, 0.1339, 0.0908, -0.1103, 0.2861, -0.3021, 0.03742, -0.03852, -0.1726, 0.03997, -0.07512, -0.231, 0.1386, 1.581, -0.2817, 1.601, -0.05563, 1.789, -0.03852, 1.771, -0.3021, -0.1819, 0.1492, -0.001327, -0.007328, -0.05563, -0.1445, -0.2817, 0.04179, -0.06118, 0.2967, 0.09257, 0.1586, -0.001327, -0.007328, -0.1819, 0.1492, 1.64, 0.1711, 1.618, 0.32, 1.478, 0.2337, 1.495, 0.09257, 1.828, 0.1882, 1.792, 0.3859, 1.618, 0.32, 1.64, 0.1711, 0.1339, 0.0908, 0.3928, -0.03954, 0.3859, 0.1191, 0.1882, 0.228, 0.03997, -0.07512, 0.3367, -0.221, 0.3928, -0.03954, 0.1339, 0.0908, 1.789, -0.03852, 1.736, 0.2504, 1.876, 0.3367, 1.934, 0.03997, 1.601, -0.05563, 1.561, 0.1845, 1.736, 0.2504, 1.789, -0.03852, -0.001327, -0.007328, 0.1776, -0.1174, 0.1845, -0.276, -0.05563, -0.1445, 0.09257, 0.1586, 0.2337, 0.06404, 0.1776, -0.1174, -0.001327, -0.007328, 1.618, 0.32, 1.556, 0.4557, 1.424, 0.3656, 1.478, 0.2337, 1.792, 0.3859, 1.704, 0.5704, 1.556, 0.4557, 1.618, 0.32, 0.3928, -0.03954, 0.6426, -0.08497, 0.5704, 0.07438, 0.3859, 0.1191, 0.3367, -0.221, 0.6298, -0.272, 0.6426, -0.08497, 0.3928, -0.03954, 1.736, 0.2504, 1.611, 0.5397, 1.743, 0.6298, 1.876, 0.3367, 1.561, 0.1845, 1.463, 0.425, 1.611, 0.5397, 1.736, 0.2504, 0.1776, -0.1174, 0.3529, -0.1793, 0.425, -0.3387, 0.1845, -0.276, 0.2337, 0.06404, 0.3656, 0.007663, 0.3529, -0.1793, 0.1776, -0.1174, 1.556, 0.4557, 1.447, 0.5858, 1.322, 0.4994, 1.424, 0.3656, 1.704, 0.5704, 1.567, 0.7341, 1.447, 0.5858, 1.556, 0.4557, 0.6426, -0.08497, 0.8574, -0.0449, 0.7341, 0.09454, 0.5704, 0.07438, 0.6298, -0.272, 0.8836, -0.2256, 0.8574, -0.0449, 0.6426, -0.08497, 1.611, 0.5397, 1.429, 0.7972, 1.554, 0.8836, 1.743, 0.6298, 1.463, 0.425, 1.309, 0.6489, 1.429, 0.7972, 1.611, 0.5397, 0.3529, -0.1793, 0.5256, -0.1858, 0.6489, -0.3252, 0.425, -0.3387, 0.3656, 0.007663, 0.4994, -0.005063, 0.5256, -0.1858, 0.3529, -0.1793, 1.447, 0.5858, 1.289, 0.708, 1.168, 0.6291, 1.322, 0.4994, 1.567, 0.7341, 1.386, 0.8731, 1.289, 0.708, 1.447, 0.5858, 0.8574, -0.0449, 1.028, 0.06437, 0.8731, 0.176, 0.7341, 0.09454, 1.554, -0.2256, 1.325, -0.1032, 1.4, 0.06437, 1.611, -0.0449, 1.429, 0.7972, 1.204, 1.002, 1.325, 1.081, 1.554, 0.8836, 1.309, 0.6489, 1.108, 0.8374, 1.204, 1.002, 1.429, 0.7972, 0.5256, -0.1858, 0.6827, -0.1266, 0.8374, -0.2382, 0.6489, -0.3252, 1.322, -0.005063, 1.168, 0.04104, 1.093, -0.1266, 1.265, -0.1858, 1.289, 0.1664, 1.091, 0.2806, 0.9729, 0.1493, 1.168, 0.04104, 1.386, 0.8731, 1.167, 0.9834, 1.091, 0.8107, 1.289, 0.708, 1.4, 1.028, 1.156, 1.154, 1.167, 0.9834, 1.386, 0.8731, 1.325, -0.1032, 1.065, 0.07203, 1.156, 0.226, 1.4, 0.06437, 1.204, -0.2286, 0.9475, -0.0593, 1.065, 0.07203, 1.325, -0.1032, 1.108, 0.8374, 0.8716, 0.9755, 0.9475, 1.148, 1.204, 1.002, 1.093, 0.6827, 0.8821, 0.8051, 0.8716, 0.9755, 1.108, 0.8374, 1.168, 0.04104, 0.9729, 0.1493, 0.8821, -0.004658, 1.093, -0.1266, 1.091, 0.2806, 0.8633, 0.4426, 0.7507, 0.3062, 0.9729, 0.1493, 1.167, 0.9834, 0.919, 1.057, 0.8633, 0.8808, 1.091, 0.8107, 1.156, 1.154, 0.8852, 1.233, 0.919, 1.057, 1.167, 0.9834, 1.065, 0.07203, 0.7816, 0.2824, 0.8852, 0.4257, 1.156, 0.226, 0.9475, -0.0593, 0.669, 0.146, 0.7816, 0.2824, 1.065, 0.07203, 0.8716, 0.9755, 0.6133, 1.057, 0.669, 1.233, 0.9475, 1.148, 0.8821, 0.8051, 0.6471, 0.8808, 0.6133, 1.057, 0.8716, 0.9755, 0.9729, 0.1493, 0.7507, 0.3062, 0.6471, 0.1629, 0.8821, -0.004658, 0.8633, 0.4426, 0.619, 0.6314, 0.5154, 0.4881, 0.7507, 0.3062, 0.919, 1.057, 0.6529, 1.083, 0.619, 0.9071, 0.8633, 0.8808, 0.8852, 1.233, 0.5972, 1.26, 0.6529, 1.083, 0.919, 1.057, 0.7816, 0.2824, 0.4846, 0.5119, 0.5972, 0.6483, 0.8852, 0.4257, 0.669, 0.146, 0.381, 0.3686, 0.4846, 0.5119, 0.7816, 0.2824, 0.6133, 1.057, 0.3471, 1.083, 0.381, 1.26, 0.669, 1.233, 0.6471, 0.8808, 0.4028, 0.9071, 0.3471, 1.083, 0.6133, 1.057, 0.7507, 0.3062, 0.5154, 0.4881, 0.4028, 0.3517, 0.6471, 0.1629, 0.619, 0.6314, 0.371, 0.821, 0.2802, 0.6671, 0.5154, 0.4881, 0.6529, 1.083, 0.3815, 1.053, 0.371, 0.8826, 0.619, 0.9071, 0.5972, 1.26, 0.3055, 1.226, 0.3815, 1.053, 0.6529, 1.083, 0.4846, 0.5119, 0.1876, 0.7443, 0.3055, 0.8757, 0.5972, 0.6483, 0.381, 0.3686, 0.09675, 0.5904, 0.1876, 0.7443, 0.4846, 0.5119, 0.3471, 1.083, 0.08624, 1.061, 0.09675, 1.231, 0.381, 1.26, 0.4028, 0.9071, 0.1622, 0.8882, 0.08624, 1.061, 0.3471, 1.083, 0.5154, 0.4881, 0.2802, 0.6671, 0.1622, 0.5357, 0.4028, 0.3517, 0.371, 0.821, 0.1345, 0.9848, 0.05933, 0.8172, 0.2802, 0.6671, 0.3815, 1.053, 0.1196, 0.9616, 0.1345, 0.8069, 0.371, 0.8826, 0.3055, 1.226, 0.02348, 1.127, 0.1196, 0.9616, 0.3815, 1.053, 0.1876, 0.7443, -0.09767, 0.9615, 0.02348, 1.087, 0.3055, 0.8757, 0.09675, 0.5904, -0.1728, 0.7939, -0.09767, 0.9615, 0.1876, 0.7443, 0.08624, 1.061, -0.158, 0.9974, -0.1728, 1.152, 0.09675, 1.231, 0.1622, 0.8882, -0.06182, 0.8322, -0.158, 0.9974, 0.08624, 1.061, 0.2802, 0.6671, 0.05933, 0.8172, -0.06182, 0.6919, 0.1622, 0.5357, 0.1345, 0.9848, -0.07348, 1.102, -0.1307, 0.9208, 0.05933, 0.8172, 0.1196, 0.9616, -0.1177, 0.8127, -0.07348, 0.6893, 0.1345, 0.8069, 0.02348, 1.127, -0.2375, 0.961, -0.1177, 0.8127, 0.1196, 0.9616, -0.09767, 0.9615, -0.3627, 1.141, -0.2375, 1.257, 0.02348, 1.087, -0.1728, 0.7939, -0.42, 0.9607, -0.3627, 1.141, -0.09767, 0.9615, 0.9974, 0.6822, 0.8978, 0.8212, 1.021, 0.9607, 1.152, 0.7939, -0.06182, 0.8322, -0.2559, 0.7495, -0.3757, 0.8978, -0.158, 0.9974, 0.05933, 0.8172, -0.1307, 0.9208, -0.2559, 0.8047, -0.06182, 0.6919, -0.07348, 1.102, -0.2395, 1.163, -0.2781, 0.9755, -0.1307, 0.9208, 0.8127, 1.241, 0.6188, 1.322, 0.5467, 1.163, 0.6893, 1.102, -0.2375, 0.961, -0.4654, 0.7335, -0.3171, 0.6188, -0.1177, 0.8127, -0.3627, 1.047, -0.5975, 0.8236, -0.4654, 0.7335, -0.2375, 0.961, -0.42, 0.9607, -0.636, 1.068, -0.5975, 1.255, -0.3627, 1.141, 0.8978, 0.8212, 0.7642, 0.9088, 0.8363, 1.068, 1.021, 0.9607, -0.2559, 0.7495, -0.4102, 0.6495, -0.5584, 0.7642, -0.3757, 0.8978, -0.1307, 0.6632, -0.2781, 0.5594, -0.4102, 0.6495, -0.2559, 0.7495, 0.5467, 1.163, 0.3901, 1.171, 0.4462, 0.9896, 0.5594, 0.9755, 0.6188, 1.322, 0.397, 1.33, 0.3901, 1.171, 0.5467, 1.163, -0.4654, 0.7335, -0.6423, 0.4629, -0.4679, 0.397, -0.3171, 0.6188, -0.5975, 0.8236, -0.7822, 0.5492, -0.6423, 0.4629, -0.4654, 0.7335, 0.8363, 1.068, 0.6054, 1.093, 0.5492, 1.275, 0.8236, 1.255, 0.7642, 0.9088, 0.5984, 0.9346, 0.6054, 1.093, 0.8363, 1.068, -0.4102, 0.6495, -0.5244, 0.5325, -0.6988, 0.5984, -0.5584, 0.7642, -0.2781, 0.5594, -0.3845, 0.4462, -0.5244, 0.5325, -0.4102, 0.6495, 0.3901, 1.171, 0.2176, 1.128, 0.3115, 0.9616, 0.4462, 0.9896, 0.397, 1.33, 0.1633, 1.265, 0.2176, 1.128, 0.3901, 1.171, -0.6423, 0.4629, -0.7515, 0.1804, -0.5631, 0.1633, -0.4679, 0.397, -0.7822, 0.5492, -0.8963, 0.2589, -0.7515, 0.1804, -0.6423, 0.4629, 0.6054, 1.093, 0.3528, 1.029, 0.2589, 1.195, 0.5492, 1.275, 0.5984, 0.9346, 0.4071, 0.8922, 0.3528, 1.029, 0.6054, 1.093, -0.5244, 0.5325, -0.6022, 0.39, -0.7907, 0.4071, -0.6988, 0.5984, -0.3845, 0.4462, -0.4574, 0.3115, -0.6022, 0.39, -0.5244, 0.5325, 0.2176, 1.128, 0.03044, 1.027, 0.1512, 0.8792, 0.3115, 0.9616, 0.1633, 1.265, -0.06934, 1.134, 0.03044, 1.027, 0.2176, 1.128, -0.7515, 0.1804, -0.7901, -0.08967, -0.5998, -0.06934, -0.5631, 0.1633, -0.8963, 0.2589, -0.9361, -0.01865, -0.7901, -0.08967, -0.7515, 0.1804, 0.3528, 1.029, 0.1021, 0.8898, -0.01865, 1.037, 0.2589, 1.195, 0.4071, 0.8922, 0.2019, 0.7824, 0.1021, 0.8898, 0.3528, 1.029, -0.6022, 0.39, -0.6392, 0.2222, -0.8294, 0.2019, -0.7907, 0.4071, -0.4574, 0.3115, -0.4932, 0.1512, -0.6392, 0.2222, -0.6022, 0.39, 0.03044, 1.027, -0.1586, 0.8723, -0.02062, 0.7414, 0.1512, 0.8792, -0.06934, 1.134, -0.2893, 0.9505, -0.1586, 0.8723, 0.03044, 1.027, -0.7901, -0.08967, -0.7633, -0.3361, -0.5789, -0.2893, -0.5998, -0.06934, -0.01865, 1.037, -0.2716, 0.8233, -0.3361, 0.9302, -0.08967, 1.139, 0.1021, 0.8898, -0.1336, 0.6924, -0.2716, 0.8233, -0.01865, 1.037, 0.2019, 0.7824, -0.002888, 0.6142, -0.1336, 0.6924, 0.1021, 0.8898, -0.6392, 0.2222, -0.6286, 0.0439, -0.813, -0.002888, -0.8294, 0.2019, 0.1512, 0.8792, -0.02062, 0.7414, 0.0439, 0.6345, 0.2222, 0.778, -0.1586, 0.8723, -0.3338, 0.6794, -0.185, 0.5621, -0.02062, 0.7414, -0.2893, 0.9505, -0.4858, 0.7309, -0.3338, 0.6794, -0.1586, 0.8723, -0.7633, 0.9302, -0.6779, 0.6865, -0.504, 0.7309, -0.5789, 0.9505, -0.9083, 0.8233, -0.8198, 0.5722, -0.6779, 0.6865, -0.7633, 0.9302, -0.1336, 0.6924, -0.3449, 0.4549, -0.4937, 0.5722, -0.2716, 0.8233, -0.002888, 0.6142, -0.1928, 0.4034, -0.3449, 0.4549, -0.1336, 0.6924, -0.6286, 0.6345, -0.5686, 0.4478, -0.7425, 0.4034, -0.813, 0.6142, -0.4837, 0.7414, -0.4267, 0.5621, -0.5686, 0.4478, -0.6286, 0.6345, -0.3338, 0.6794, -0.4812, 0.4698, -0.3256, 0.3637, -0.185, 0.5621, -0.4858, 0.7309, -0.6488, 0.496, -0.4812, 0.4698, -0.3338, 0.6794, -0.6779, 0.6865, -0.5404, 0.4269, -0.3817, 0.496, -0.504, 0.7309, -0.8198, 0.5722, -0.6765, 0.303, -0.5404, 0.4269, -0.6779, 0.6865, -0.3449, 0.4549, -0.5223, 0.1968, -0.6779, 0.303, -0.4937, 0.5722, -0.1928, 0.4034, -0.3546, 0.1707, -0.5223, 0.1968, -0.3449, 0.4549, -0.5686, 0.4478, -0.463, 0.2398, -0.6218, 0.1707, -0.7425, 0.4034, -0.4267, 0.5621, -0.327, 0.3637, -0.463, 0.2398, -0.5686, 0.4478, -0.4812, 0.4698, -0.5904, 0.2682, -0.4305, 0.1716, -0.3256, 0.3637, -0.6488, 0.496, -0.7696, 0.2684, -0.5904, 0.2682, -0.4812, 0.4698, -0.5404, 0.4269, -0.3577, 0.172, -0.2213, 0.2684, -0.3817, 0.496, -0.6765, 0.303, -0.4833, 0.0356, -0.3577, 0.172, -0.5404, 0.4269, -0.5223, 0.1968, -0.656, -0.061, -0.816, 0.0356, -0.6779, 0.303, -0.3546, 0.1707, -0.4769, -0.06117, -0.656, -0.061, -0.5223, 0.1968, -0.463, 0.2398, -0.321, 0.0352, -0.4574, -0.06117, -0.6218, 0.1707, -0.327, 0.3637, -0.1953, 0.1716, -0.321, 0.0352, -0.463, 0.2398, -0.5904, 0.2682, -0.6556, 0.09783, -0.4934, 0.009745, -0.4305, 0.1716, -0.2213, -0.7696, -0.03426, -0.8415, 0.002193, -0.6556, -0.1541, -0.5904, -0.3577, 0.172, -0.1362, -0.05645, -0.03426, 0.07042, -0.2213, 0.2684, -0.4833, 0.0356, -0.244, -0.2084, -0.1362, -0.05645, -0.3577, 0.172, -0.656, -0.061, -0.7363, -0.2965, -0.8985, -0.2084, -0.816, 0.0356, -0.4574, -0.4769, -0.258, -0.5505, -0.2944, -0.7363, -0.5246, -0.656, -0.321, 0.0352, -0.156, -0.1422, -0.258, -0.2691, -0.4574, -0.06117, -0.1953, 0.1716, -0.04823, 0.009745, -0.156, -0.1422, -0.321, 0.0352, 0.002193, -0.6556, 0.1572, -0.6767, 0.09473, -0.5153, -0.04823, -0.4934, -0.03426, -0.8415, 0.1664, -0.8603, 0.1572, -0.6767, 0.002193, -0.6556, -0.1362, -0.05645, 0.117, -0.235, 0.1664, -0.07848, -0.03426, 0.07042, -0.244, -0.2084, 0.03782, -0.4034, 0.117, -0.235, -0.1362, -0.05645, -0.2944, -0.7363, -0.02465, -0.7526, 0.03782, -0.914, -0.244, -0.8985, -0.258, -0.5505, -0.03386, -0.5689, -0.02465, -0.7526, -0.2944, -0.7363, -0.156, -0.1422, 0.01559, -0.2755, -0.03386, -0.432, -0.258, -0.2691, -0.04823, 0.009745, 0.09473, -0.1071, 0.01559, -0.2755, -0.156, -0.1422, 0.1572, -0.6767, 0.2998, -0.6576, 0.2238, -0.5019, 0.09473, -0.5153, 0.1664, -0.8603, 0.3673, -0.8246, 0.2998, -0.6576, 0.1572, -0.6767, 0.117, -0.235, 0.3867, -0.3364, 0.3673, -0.1639, 0.1664, -0.07848, 0.03782, -0.4034, 0.3466, -0.5158, 0.3867, -0.3364, 0.117, -0.235, -0.02465, -0.7526, 0.2706, -0.6961, 0.3466, -0.8518, 0.03782, -0.914, -0.03386, -0.5689, 0.2031, -0.5291, 0.2706, -0.6961, -0.02465, -0.7526, 0.01559, -0.2755, 0.1837, -0.3598, 0.2031, -0.5323, -0.03386, -0.432, 0.09473, -0.1071, 0.2238, -0.1804, 0.1837, -0.3598, 0.01559, -0.2755, 0.2998, -0.6576, 0.4365, -0.5959, 0.3523, -0.4491, 0.2238, -0.5019, 0.3673, -0.8246, 0.5565, -0.7353, 0.4365, -0.5959, 0.2998, -0.6576, 0.3867, -0.3364, 0.6422, -0.3418, 0.5565, -0.1783, 0.3673, -0.1639, 0.3466, -0.5158, 0.6432, -0.5206, 0.6422, -0.3418, 0.3867, -0.3364, 0.2706, -0.6961, 0.559, -0.5708, 0.6432, -0.7176, 0.3466, -0.8518, 0.2031, -0.5291, 0.4389, -0.4313, 0.559, -0.5708, 0.2706, -0.6961, 0.1837, -0.3598, 0.3533, -0.3939, 0.4389, -0.5574, 0.2031, -0.5323, 0.2238, -0.1804, 0.3523, -0.2151, 0.3533, -0.3939, 0.1837, -0.3598, 0.4365, -0.5959, 0.5737, -0.4824, 0.4906, -0.3429, 0.3523, -0.4491, 0.5565, -0.7353, 0.7258, -0.5957, 0.5737, -0.4824, 0.4365, -0.5959, 0.6422, -0.3418, 0.8578, -0.2575, 0.7258, -0.1206, 0.5565, -0.1783, 0.6432, -0.5206, 0.8924, -0.4259, 0.8578, -0.2575, 0.6422, -0.3418, 0.559, -0.5708, 0.8093, -0.3931, 0.8924, -0.5326, 0.6432, -0.7176, 0.4389, -0.4313, 0.6572, -0.2798, 0.8093, -0.3931, 0.559, -0.5708, 0.3533, -0.3939, 0.5252, -0.365, 0.6572, -0.502, 0.4389, -0.5574, 0.3523, -0.2151, 0.4906, -0.1966, 0.5252, -0.365, 0.3533, -0.3939, 0.5737, -0.4824, 0.7027, -0.3179, 0.6251, -0.1827, 0.4906, -0.3429, 0.7258, -0.5957, 0.8697, -0.4113, 0.7027, -0.3179, 0.5737, -0.4824, 0.8578, -0.2575, 1.028, -0.102, 0.8697, 0.005186, 0.7258, -0.1206, -0.5326, -0.4259, -0.3107, -0.2562, -0.4083, -0.102, -0.6165, -0.2575, -0.3931, -0.5272, -0.1756, -0.3673, -0.3107, -0.2562, -0.5326, -0.4259, 0.6572, -0.2798, 0.8408, -0.08212, 1.008, -0.1756, 0.8093, -0.3931, 0.5252, -0.365, 0.6823, -0.2629, 0.8408, -0.37, 0.6572, -0.502, -0.3429, -0.1966, -0.1827, -0.1086, -0.08509, -0.2629, -0.259, -0.365, -0.3179, 0.002427, -0.1129, 0.165, 0.01879, 0.04732, -0.1827, -0.1086, 0.8697, -0.4113, 0.9827, -0.1896, 0.8093, -0.1129, 0.7027, -0.3179, 1.028, -0.102, 1.154, 0.1089, 0.9827, 0.1905, 0.8697, 0.005186, -0.3107, -0.2562, -0.05713, -0.032, -0.1665, 0.1089, -0.4083, -0.102, -0.1756, -0.3673, 0.07451, -0.1497, -0.05713, -0.032, -0.3107, -0.2562, 0.8408, -0.08212, 0.9763, 0.1513, 1.15, 0.07451, 1.008, -0.1756, 0.6823, -0.2629, 0.8047, -0.0936, 0.9763, -0.1752, 0.8408, -0.37, -0.1827, -0.1086, 0.01879, 0.04732, 0.1282, -0.0936, -0.08509, -0.2629, -0.1129, 0.165, 0.1199, 0.3779, 0.2466, 0.2545, 0.01879, 0.04732, 0.9827, -0.1896, 1.057, 0.05991, 0.8807, 0.1199, 0.8093, -0.1129, 1.154, 0.1089, 1.233, 0.3604, 1.057, 0.4217, 0.9827, 0.1905, -0.05713, -0.032, 0.2211, 0.2298, 0.1019, 0.3604, -0.1665, 0.1089, 0.07451, -0.1497, 0.3479, 0.1065, 0.2211, 0.2298, -0.05713, -0.032, 0.9763, 0.1513, 1.057, 0.4078, 1.233, 0.3479, 1.15, 0.07451, 0.8047, -0.0936, 0.8807, 0.1239, 1.057, 0.06261, 0.9763, -0.1752, 0.01879, 0.04732, 0.2466, 0.2545, 0.3659, 0.1239, 0.1282, -0.0936, 0.1199, 0.3779, 0.368, 0.6182, 0.4873, 0.4877, 0.2466, 0.2545, 1.057, 0.05991, 1.083, 0.326, 0.907, 0.368, 0.8807, 0.1199, 1.233, 0.3604, 1.26, 0.6357, 1.083, 0.6796, 1.057, 0.4217, 0.2211, 0.2298, 0.5127, 0.5123, 0.386, 0.6357, 0.1019, 0.3604, 0.3479, 0.1065, 0.632, 0.3818, 0.5127, 0.5123, 0.2211, 0.2298, 1.057, 0.4078, 1.083, 0.674, 1.26, 0.632, 1.233, 0.3479, 0.8807, 0.1239, 0.907, 0.3643, 1.083, 0.3204, 1.057, 0.06261, 0.2466, 0.2545, 0.4873, 0.4877, 0.614, 0.3643, 0.3659, 0.1239])
me_torusknot.use_remesh_fix_poles = True
me_torusknot.use_remesh_preserve_attributes = False
me_torusknot.use_mirror_vertex_groups = False
me_torusknot.update()
me_cube_001 = bpy.data.meshes.new('Cube.001')
me_cube_001.from_pydata([(-2.597, -2.597, 0.9606), (-2.597, -2.597, -0.0868), (-2.597, 2.597, 0.9606), (-2.597, 2.597, 0.3546), (2.597, -2.597, 0.9606), (2.597, -2.597, 0.3546), (2.597, 2.597, 0.9606), (2.597, 2.597, 0.3546), (-4.672, -4.672, -0.5624), (-4.672, 4.672, -0.5624), (4.672, 4.672, -0.5624), (4.672, -4.672, -0.5624), (-4.672, -4.672, -1.154), (-4.672, 4.672, -1.154), (4.672, 4.672, -1.154), (4.672, -4.672, -1.154), (-2.597, 2.597, 1.402), (-2.597, -2.597, 1.402), (-2.597, -2.597, 0.3546), (-2.597, 2.597, -0.0868), (2.597, 2.597, 1.402), (2.597, 2.597, -0.0868), (2.597, -2.597, 1.402), (2.597, -2.597, -0.0868), (-2.463, -2.463, 0.945), (-2.463, -2.463, 0.3702), (-2.463, 2.463, 0.3702), (-2.463, 2.463, 0.945), (2.463, 2.463, 0.3702), (2.463, 2.463, 0.945), (2.463, -2.463, 0.3702), (2.463, -2.463, 0.945), (-4.672, -4.672, -0.2098), (-4.672, 4.672, -0.2098), (4.672, 4.672, -0.2098), (4.672, -4.672, -0.2098), (-4.672, -4.672, -1.506), (-4.672, 4.672, -1.506), (4.672, 4.672, -1.506), (4.672, -4.672, -1.506), (4.526, -4.526, -0.5717), (4.526, -4.526, -1.144), (-4.526, -4.526, -1.144), (-4.526, -4.526, -0.5717), (-4.526, 4.526, -0.5717), (-4.526, 4.526, -1.144), (4.526, 4.526, -1.144), (4.526, 4.526, -0.5717)], [], [(18, 3, 26, 25), (3, 7, 28, 26), (7, 5, 30, 28), (5, 18, 25, 30), (16, 20, 22, 17), (19, 1, 32, 33), (9, 8, 43, 44), (1, 23, 35, 32), (21, 19, 33, 34), (23, 21, 34, 35), (38, 37, 36, 39), (11, 10, 47, 40), (12, 13, 45, 42), (14, 15, 41, 46), (0, 2, 16, 17), (3, 18, 1, 19), (2, 6, 20, 16), (7, 3, 19, 21), (6, 4, 22, 20), (5, 7, 21, 23), (4, 0, 17, 22), (18, 5, 23, 1), (24, 25, 26, 27), (27, 26, 28, 29), (29, 28, 30, 31), (31, 30, 25, 24), (0, 4, 31, 24), (4, 6, 29, 31), (6, 2, 27, 29), (2, 0, 24, 27), (8, 9, 33, 32), (9, 10, 34, 33), (10, 11, 35, 34), (11, 8, 32, 35), (13, 12, 36, 37), (14, 13, 37, 38), (15, 14, 38, 39), (12, 15, 39, 36), (43, 42, 41, 40), (47, 46, 45, 44), (40, 41, 46, 47), (44, 45, 42, 43), (15, 12, 42, 41), (13, 14, 46, 45), (8, 11, 40, 43), (10, 9, 44, 47)])
_uv = me_cube_001.uv_layers.new(name='UVMap')
_uv.uv.foreach_set('vector', [0.2221, 0.2221, 0.2221, 0.7779, 0.2364, 0.7636, 0.2364, 0.2364, 0.2221, 0.7779, 0.7779, 0.7779, 0.7636, 0.7636, 0.2364, 0.7636, 0.7779, 0.7779, 0.7779, 0.2221, 0.7636, 0.2364, 0.7636, 0.7636, 0.7779, 0.2221, 0.2221, 0.2221, 0.2364, 0.2364, 0.7636, 0.2364, 0.2221, 0.7779, 0.7779, 0.7779, 0.7779, 0.2221, 0.2221, 0.2221, 0.2221, 0.7779, 0.2221, 0.2221, 0.0, 0.0, 0.0, 1.0, 0.0, 1.0, 0.0, 0.0, 0.01565, 0.01565, 0.01565, 0.9843, 0.2221, 0.2221, 0.7779, 0.2221, 1.0, 0.0, 0.0, 0.0, 0.7779, 0.7779, 0.2221, 0.7779, 0.0, 1.0, 1.0, 1.0, 0.7779, 0.2221, 0.7779, 0.7779, 1.0, 1.0, 1.0, 0.0, 1.0, 1.0, 0.0, 1.0, 0.0, 0.0, 1.0, 0.0, 1.0, 0.0, 1.0, 1.0, 0.9843, 0.9843, 0.9843, 0.01565, 0.0, 0.0, 0.0, 1.0, 0.01565, 0.9843, 0.01565, 0.01565, 1.0, 1.0, 1.0, 0.0, 0.9843, 0.01565, 0.9843, 0.9843, 0.2221, 0.6138, 0.7779, 0.6138, 0.7779, 0.661, 0.2221, 0.661, 0.7779, 0.5489, 0.2221, 0.5489, 0.2221, 0.5017, 0.7779, 0.5017, 0.2221, 0.6138, 0.7779, 0.6138, 0.7779, 0.661, 0.2221, 0.661, 0.7779, 0.5489, 0.2221, 0.5489, 0.2221, 0.5017, 0.7779, 0.5017, 0.7779, 0.6138, 0.2221, 0.6138, 0.2221, 0.661, 0.7779, 0.661, 0.2221, 0.5489, 0.7779, 0.5489, 0.7779, 0.5017, 0.2221, 0.5017, 0.7779, 0.6138, 0.2221, 0.6138, 0.2221, 0.661, 0.7779, 0.661, 0.2221, 0.5489, 0.7779, 0.5489, 0.7779, 0.5017, 0.2221, 0.5017, 0.2364, 0.6121, 0.2364, 0.5506, 0.7636, 0.5506, 0.7636, 0.6121, 0.2364, 0.6121, 0.2364, 0.5506, 0.7636, 0.5506, 0.7636, 0.6121, 0.7636, 0.6121, 0.7636, 0.5506, 0.2364, 0.5506, 0.2364, 0.6121, 0.7636, 0.6121, 0.7636, 0.5506, 0.2364, 0.5506, 0.2364, 0.6121, 0.2221, 0.2221, 0.7779, 0.2221, 0.7636, 0.2364, 0.2364, 0.2364, 0.7779, 0.2221, 0.7779, 0.7779, 0.7636, 0.7636, 0.7636, 0.2364, 0.7779, 0.7779, 0.2221, 0.7779, 0.2364, 0.7636, 0.7636, 0.7636, 0.2221, 0.7779, 0.2221, 0.2221, 0.2364, 0.2364, 0.2364, 0.7636, 0.0, 0.4508, 1.0, 0.4508, 1.0, 0.4885, 0.0, 0.4885, 0.0, 0.4508, 1.0, 0.4508, 1.0, 0.4885, 0.0, 0.4885, 1.0, 0.4508, 0.0, 0.4508, 0.0, 0.4885, 1.0, 0.4885, 1.0, 0.4508, 0.0, 0.4508, 0.0, 0.4885, 1.0, 0.4885, 1.0, 0.3875, 0.0, 0.3875, 0.0, 0.3497, 1.0, 0.3497, 1.0, 0.3875, 0.0, 0.3875, 0.0, 0.3497, 1.0, 0.3497, 0.0, 0.3875, 1.0, 0.3875, 1.0, 0.3497, 0.0, 0.3497, 0.0, 0.3875, 1.0, 0.3875, 1.0, 0.3497, 0.0, 0.3497, 0.01565, 0.4498, 0.01565, 0.3885, 0.9843, 0.3885, 0.9843, 0.4498, 0.9843, 0.4498, 0.9843, 0.3885, 0.01565, 0.3885, 0.01565, 0.4498, 0.01565, 0.4498, 0.01565, 0.3885, 0.9843, 0.3885, 0.9843, 0.4498, 0.9843, 0.4498, 0.9843, 0.3885, 0.01565, 0.3885, 0.01565, 0.4498, 1.0, 0.0, 0.0, 0.0, 0.01565, 0.01565, 0.9843, 0.01565, 0.0, 1.0, 1.0, 1.0, 0.9843, 0.9843, 0.01565, 0.9843, 0.0, 0.0, 1.0, 0.0, 0.9843, 0.01565, 0.01565, 0.01565, 1.0, 1.0, 0.0, 1.0, 0.01565, 0.9843, 0.9843, 0.9843])
me_cube_001.use_remesh_fix_poles = True
me_cube_001.use_remesh_preserve_attributes = False
me_cube_001.use_mirror_vertex_groups = False
me_cube_001.update()
me_cylinder = bpy.data.meshes.new('Cylinder')
me_cylinder.from_pydata([(1.616e-09, 0.2923, -1.0), (2.626e-09, 0.2312, 1.0), (0.2285, 0.1822, -1.0), (0.1808, 0.1442, 1.0), (0.285, -0.06504, -1.0), (0.2254, -0.05145, 1.0), (0.1268, -0.2633, -1.0), (0.1003, -0.2083, 1.0), (-0.1268, -0.2633, -1.0), (-0.1003, -0.2083, 1.0), (-0.285, -0.06504, -1.0), (-0.2254, -0.05145, 1.0), (-0.2285, 0.1822, -1.0), (-0.1808, 0.1442, 1.0), (0.3049, 0.2432, 1.0), (0.0, 0.39, 1.0), (0.3802, -0.08678, 1.0), (0.1692, -0.3514, 1.0), (-0.1692, -0.3514, 1.0), (-0.3802, -0.08678, 1.0), (-0.3049, 0.2432, 1.0), (0.5481, 0.4371, 2.892), (-1.481e-07, 0.7011, 2.892), (0.6835, -0.156, 2.892), (0.3042, -0.6316, 2.892), (-0.3042, -0.6316, 2.892), (-0.6835, -0.156, 2.892), (-0.5481, 0.4371, 2.892), (0.3314, 0.2643, 3.093), (-1.395e-07, 0.4239, 3.093), (0.4133, -0.09432, 3.093), (0.1839, -0.3819, 3.093), (-0.1839, -0.3819, 3.093), (-0.4133, -0.09432, 3.093), (-0.3314, 0.2643, 3.093), (0.5481, 0.4371, 3.093), (-1.303e-07, 0.7011, 3.093), (0.6835, -0.156, 3.093), (0.3042, -0.6316, 3.093), (-0.3042, -0.6316, 3.093), (-0.6835, -0.156, 3.093), (-0.5481, 0.4371, 3.093), (0.3314, 0.2643, 2.906), (-1.168e-07, 0.4239, 2.906), (0.4133, -0.09432, 2.906), (0.1839, -0.3819, 2.906), (-0.1839, -0.3819, 2.906), (-0.4133, -0.09432, 2.906), (-0.3314, 0.2643, 2.906), (0.0, 0.39, -1.0), (0.3049, 0.2432, -1.0), (0.3802, -0.08678, -1.0), (0.1692, -0.3514, -1.0), (-0.1692, -0.3514, -1.0), (-0.3802, -0.08678, -1.0), (-0.3049, 0.2432, -1.0), (5.03e-08, 1.281, -2.286), (1.002, 0.7988, -2.286), (1.249, -0.2851, -2.286), (0.5559, -1.154, -2.286), (-0.5559, -1.154, -2.286), (-1.249, -0.2851, -2.286), (-1.002, 0.7988, -2.286)], [], [(49, 15, 14, 50), (50, 14, 16, 51), (51, 16, 17, 52), (52, 17, 18, 53), (53, 18, 19, 54), (13, 11, 26, 27), (54, 19, 20, 55), (55, 20, 15, 49), (2, 4, 58, 57), (1, 3, 14, 15), (3, 5, 16, 14), (5, 7, 17, 16), (7, 9, 18, 17), (9, 11, 19, 18), (11, 13, 20, 19), (13, 1, 15, 20), (24, 23, 37, 38), (9, 7, 24, 25), (5, 3, 21, 23), (1, 13, 27, 22), (11, 9, 25, 26), (7, 5, 23, 24), (3, 1, 22, 21), (34, 33, 47, 48), (21, 22, 36, 35), (27, 26, 40, 41), (25, 24, 38, 39), (23, 21, 35, 37), (22, 27, 41, 36), (26, 25, 39, 40), (29, 28, 35, 36), (28, 30, 37, 35), (30, 31, 38, 37), (31, 32, 39, 38), (32, 33, 40, 39), (33, 34, 41, 40), (34, 29, 36, 41), (42, 43, 48, 47, 46, 45, 44), (32, 31, 45, 46), (30, 28, 42, 44), (29, 34, 48, 43), (33, 32, 46, 47), (31, 30, 44, 45), (28, 29, 43, 42), (2, 0, 49, 50), (4, 2, 50, 51), (6, 4, 51, 52), (8, 6, 52, 53), (10, 8, 53, 54), (12, 10, 54, 55), (0, 12, 55, 49), (56, 57, 58, 59, 60, 61, 62), (12, 0, 56, 62), (8, 10, 61, 60), (4, 6, 59, 58), (0, 2, 57, 56), (10, 12, 62, 61), (6, 8, 60, 59)])
_uv = me_cylinder.uv_layers.new(name='UVMap')
_uv.uv.foreach_set('vector', [1.0, 0.5, 1.0, 1.0, 0.8571, 1.0, 0.8571, 0.5, 0.8571, 0.5, 0.8571, 1.0, 0.7143, 1.0, 0.7143, 0.5, 0.7143, 0.5, 0.7143, 1.0, 0.5714, 1.0, 0.5714, 0.5, 0.5714, 0.5, 0.5714, 1.0, 0.4286, 1.0, 0.4286, 0.5, 0.4286, 0.5, 0.4286, 1.0, 0.2857, 1.0, 0.2857, 0.5, 0.1388, 0.3387, 0.1113, 0.2183, 0.1113, 0.2183, 0.1388, 0.3387, 0.2857, 0.5, 0.2857, 1.0, 0.1429, 1.0, 0.1429, 0.5, 0.1429, 0.5, 0.1429, 1.0, 2.98e-08, 1.0, 2.98e-08, 0.5, 0.8906, 0.3621, 0.9254, 0.21, 0.9254, 0.21, 0.8906, 0.3621, 0.25, 0.3923, 0.3612, 0.3387, 0.4376, 0.3996, 0.25, 0.49, 0.3612, 0.3387, 0.3887, 0.2183, 0.484, 0.1966, 0.4376, 0.3996, 0.3887, 0.2183, 0.3117, 0.1218, 0.3541, 0.03377, 0.484, 0.1966, 0.3117, 0.1218, 0.1883, 0.1218, 0.1459, 0.03377, 0.3541, 0.03377, 0.1883, 0.1218, 0.1113, 0.2183, 0.01602, 0.1966, 0.1459, 0.03377, 0.1113, 0.2183, 0.1388, 0.3387, 0.06236, 0.3996, 0.01602, 0.1966, 0.1388, 0.3387, 0.25, 0.3923, 0.25, 0.49, 0.06236, 0.3996, 0.3117, 0.1218, 0.3887, 0.2183, 0.3887, 0.2183, 0.3117, 0.1218, 0.1883, 0.1218, 0.3117, 0.1218, 0.3117, 0.1218, 0.1883, 0.1218, 0.3887, 0.2183, 0.3612, 0.3387, 0.3612, 0.3387, 0.3887, 0.2183, 0.25, 0.3923, 0.1388, 0.3387, 0.1388, 0.3387, 0.25, 0.3923, 0.1113, 0.2183, 0.1883, 0.1218, 0.1883, 0.1218, 0.1113, 0.2183, 0.3117, 0.1218, 0.3887, 0.2183, 0.3887, 0.2183, 0.3117, 0.1218, 0.3612, 0.3387, 0.25, 0.3923, 0.25, 0.3923, 0.3612, 0.3387, 0.1827, 0.3036, 0.1661, 0.2309, 0.1661, 0.2309, 0.1827, 0.3036, 0.3612, 0.3387, 0.25, 0.3923, 0.25, 0.3923, 0.3612, 0.3387, 0.1388, 0.3387, 0.1113, 0.2183, 0.1113, 0.2183, 0.1388, 0.3387, 0.1883, 0.1218, 0.3117, 0.1218, 0.3117, 0.1218, 0.1883, 0.1218, 0.3887, 0.2183, 0.3612, 0.3387, 0.3612, 0.3387, 0.3887, 0.2183, 0.25, 0.3923, 0.1388, 0.3387, 0.1388, 0.3387, 0.25, 0.3923, 0.1113, 0.2183, 0.1883, 0.1218, 0.1883, 0.1218, 0.1113, 0.2183, 0.25, 0.336, 0.3173, 0.3036, 0.3612, 0.3387, 0.25, 0.3923, 0.3173, 0.3036, 0.3339, 0.2309, 0.3887, 0.2183, 0.3612, 0.3387, 0.3339, 0.2309, 0.2873, 0.1725, 0.3117, 0.1218, 0.3887, 0.2183, 0.2873, 0.1725, 0.2127, 0.1725, 0.1883, 0.1218, 0.3117, 0.1218, 0.2127, 0.1725, 0.1661, 0.2309, 0.1113, 0.2183, 0.1883, 0.1218, 0.1661, 0.2309, 0.1827, 0.3036, 0.1388, 0.3387, 0.1113, 0.2183, 0.1827, 0.3036, 0.25, 0.336, 0.25, 0.3923, 0.1388, 0.3387, 0.3173, 0.3036, 0.25, 0.336, 0.1827, 0.3036, 0.1661, 0.2309, 0.2127, 0.1725, 0.2873, 0.1725, 0.3339, 0.2309, 0.2127, 0.1725, 0.2873, 0.1725, 0.2873, 0.1725, 0.2127, 0.1725, 0.3339, 0.2309, 0.3173, 0.3036, 0.3173, 0.3036, 0.3339, 0.2309, 0.25, 0.336, 0.1827, 0.3036, 0.1827, 0.3036, 0.25, 0.336, 0.1661, 0.2309, 0.2127, 0.1725, 0.2127, 0.1725, 0.1661, 0.2309, 0.2873, 0.1725, 0.3339, 0.2309, 0.3339, 0.2309, 0.2873, 0.1725, 0.3173, 0.3036, 0.25, 0.336, 0.25, 0.336, 0.3173, 0.3036, 0.8906, 0.3621, 0.75, 0.4299, 0.75, 0.49, 0.9376, 0.3996, 0.9254, 0.21, 0.8906, 0.3621, 0.9376, 0.3996, 0.984, 0.1966, 0.828, 0.08794, 0.9254, 0.21, 0.984, 0.1966, 0.8541, 0.03377, 0.672, 0.08794, 0.828, 0.08794, 0.8541, 0.03377, 0.6459, 0.03377, 0.5746, 0.21, 0.672, 0.08794, 0.6459, 0.03377, 0.516, 0.1966, 0.6094, 0.3621, 0.5746, 0.21, 0.516, 0.1966, 0.5624, 0.3996, 0.75, 0.4299, 0.6094, 0.3621, 0.5624, 0.3996, 0.75, 0.49, 0.75, 0.4299, 0.8906, 0.3621, 0.9254, 0.21, 0.828, 0.08794, 0.672, 0.08794, 0.5746, 0.21, 0.6094, 0.3621, 0.6094, 0.3621, 0.75, 0.4299, 0.75, 0.4299, 0.6094, 0.3621, 0.672, 0.08794, 0.5746, 0.21, 0.5746, 0.21, 0.672, 0.08794, 0.9254, 0.21, 0.828, 0.08794, 0.828, 0.08794, 0.9254, 0.21, 0.75, 0.4299, 0.8906, 0.3621, 0.8906, 0.3621, 0.75, 0.4299, 0.5746, 0.21, 0.6094, 0.3621, 0.6094, 0.3621, 0.5746, 0.21, 0.828, 0.08794, 0.672, 0.08794, 0.672, 0.08794, 0.828, 0.08794])
me_cylinder.use_remesh_fix_poles = True
me_cylinder.use_remesh_preserve_attributes = False
me_cylinder.use_mirror_vertex_groups = False
me_cylinder.update()

# ---- objects
ob_light = bpy.data.objects.new('Light', light_light)
ob_camera = bpy.data.objects.new('Camera', cam_camera)
ob_torusknot = bpy.data.objects.new('TorusKnot', me_torusknot)
ob_cube = bpy.data.objects.new('Cube', me_cube_001)
ob_cylinder = bpy.data.objects.new('Cylinder', me_cylinder)

# ---- transforms, parenting, visibility, modifiers, constraints
ob_light.location = (4.076, 1.005, 5.904)
ob_light.rotation_euler = (0.6503, 0.05522, 1.866)
ob_light.lock_rotations_4d = False
ob_light.empty_display_type = 'ARROWS'
ob_light.color = (0.0, 0.0, 0.0, 0.0)
ob_light.lineart.crease_threshold = 0.0
ob_camera.location = (7.359, -6.926, 4.958)
ob_camera.rotation_euler = (1.109, 0.0, 0.8149)
ob_camera.lock_rotations_4d = False
ob_camera.empty_display_type = 'ARROWS'
ob_camera.color = (0.0, 0.0, 0.0, 0.0)
ob_camera.display_type = 'WIRE'
ob_camera.lineart.crease_threshold = 0.0
ob_torusknot.location = (0.0, 0.0, 0.0)
ob_torusknot.lineart.crease_threshold = 0.0
ob_cube.location = (0.0, 0.0, -3.616)
ob_cube.lineart.crease_threshold = 0.0
ob_cylinder.location = (0.0, 0.0, 0.0)
ob_cylinder.lineart.crease_threshold = 0.0

# ---- collection membership
col_collection.objects.link(ob_light)
col_collection.objects.link(ob_camera)
col_collection.objects.link(ob_torusknot)
col_collection.objects.link(ob_cube)
col_collection.objects.link(ob_cylinder)

# ---- scene / render settings (as saved in the file)
scene.camera = ob_camera
scene.frame_start = 1; scene.frame_end = 250; scene.frame_set(1)
scene.render.engine = 'BLENDER_EEVEE_NEXT'
scene.cycles.use_denoising = False
scene.cycles.samples = 128
scene.cycles.sampling_pattern = 'TABULATED_SOBOL'
scene.cycles.use_adaptive_sampling = False
scene.cycles.use_light_tree = False
scene.view_settings.view_transform = 'Filmic'
bpy.context.view_layer.update()
